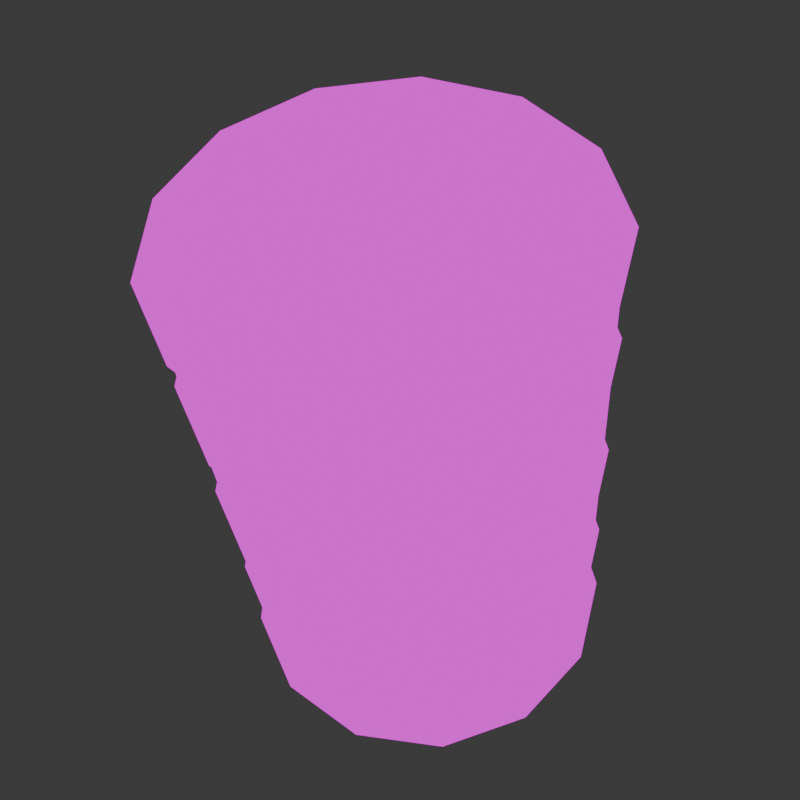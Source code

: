 # Source: ResIcon.blend  (saved by Blender 5.0.118; exported with 4.5.12 LTS)
import bpy
from mathutils import Matrix  # noqa: F401  (used for matrix-valued properties, if any)

bpy.ops.wm.read_factory_settings(use_empty=True)
scene = bpy.context.scene
scene.name = 'Scene'

# ---- collections
col_collection = bpy.data.collections.new('Collection'); scene.collection.children.link(col_collection)

# ---- images (referenced by path relative to the original .blend; pixels are not part of the script)
import os
ASSET_DIR = os.environ.get("B2B_ASSET_DIR", "")  # directory of the original .blend (textures are referenced by path, not embedded)
HERE = os.path.dirname(os.path.abspath(__file__))  # packed textures are extracted next to this script under _unpacked/

def load_image(name, relpath, width, height, colorspace="sRGB"):
    """Load a texture the original file referenced (path relative to the .blend, or extracted next to this script)."""
    p = next((c for c in (os.path.join(HERE, relpath), os.path.join(ASSET_DIR, relpath)) if relpath and os.path.exists(c)), "")
    if p:
        img = bpy.data.images.load(p, check_existing=True)
        img.name = name
    else:  # same state as the original file: an image datablock whose file is absent (Cycles renders it pink)
        img = bpy.data.images.new(name, width, height)
        img.source = "FILE"
        img.filepath = "//" + (relpath or name)
    img.colorspace_settings.name = colorspace
    return img
img_untitled = load_image('Untitled', 'WaterHires.png', 1024, 1024, 'sRGB')
img_water256_png = load_image('Water256.png', 'Water256.png', 1024, 1024, 'sRGB')
img_untitled_001 = load_image('Untitled.001', 'FuelHires.png', 1024, 1024, 'sRGB')
img_fuel256_png = load_image('Fuel256.png', 'Fuel256.png', 1024, 1024, 'sRGB')
img_untitled_002 = load_image('Untitled.002', 'OilHires.png', 1024, 1024, 'sRGB')
img_oil256_png = load_image('Oil256.png', 'Oil256.png', 1024, 1024, 'sRGB')

# ---- materials (node trees are filled in below, after node groups)
mat_material = bpy.data.materials.new('Material')
mat_material.alpha_threshold = 0.0
mat_material.use_backface_culling_lightprobe_volume = False
mat_material.roughness = 0.5
mat_material.line_color = (0.0, 0.0, 0.0, 1.0)
mat_material_001 = bpy.data.materials.new('Material.001')
mat_material_002 = bpy.data.materials.new('Material.002')

# ---- material node trees
mat_material.use_nodes = True; mat_material.node_tree.nodes.clear()
_N = mat_material.node_tree.nodes; _L = mat_material.node_tree.links
n0 = _N.new('ShaderNodeOutputMaterial'); n0.name = 'Material Output'; n0.location = (200, 100)
n1 = _N.new('ShaderNodeTexImage'); n1.name = 'Image Texture'; n1.location = (-260, -180)
n1.image = img_untitled
n1.interpolation = 'Closest'
n2 = _N.new('ShaderNodeTexImage'); n2.name = 'Image Texture.001'; n2.location = (-354, 252)
n2.image = img_water256_png
n2.interpolation = 'Closest'
_L.new(n2.outputs[0], n0.inputs[0])
n0.is_active_output = True
mat_material_001.use_nodes = True; mat_material_001.node_tree.nodes.clear()
_N = mat_material_001.node_tree.nodes; _L = mat_material_001.node_tree.links
n0 = _N.new('ShaderNodeOutputMaterial'); n0.name = 'Material Output'; n0.location = (200, 100)
n1 = _N.new('ShaderNodeTexImage'); n1.name = 'Image Texture'; n1.location = (-287, -165)
n1.image = img_untitled_001
n1.interpolation = 'Closest'
n2 = _N.new('ShaderNodeTexImage'); n2.name = 'Image Texture.001'; n2.location = (-293, 177)
n2.image = img_fuel256_png
n2.interpolation = 'Closest'
_L.new(n2.outputs[0], n0.inputs[0])
n0.is_active_output = True
mat_material_002.use_nodes = True; mat_material_002.node_tree.nodes.clear()
_N = mat_material_002.node_tree.nodes; _L = mat_material_002.node_tree.links
n0 = _N.new('ShaderNodeOutputMaterial'); n0.name = 'Material Output'; n0.location = (200, 100)
n1 = _N.new('ShaderNodeTexImage'); n1.name = 'Image Texture'; n1.location = (-539, -118)
n1.image = img_untitled_002
n1.interpolation = 'Closest'
n2 = _N.new('ShaderNodeTexImage'); n2.name = 'Image Texture.001'; n2.location = (-418, 176)
n2.image = img_oil256_png
n2.interpolation = 'Closest'
_L.new(n2.outputs[0], n0.inputs[0])
n0.is_active_output = True

# ---- world
world_world = bpy.data.worlds.new('World'); scene.world = world_world
world_world.use_nodes = True; world_world.node_tree.nodes.clear()
_N = world_world.node_tree.nodes; _L = world_world.node_tree.links
n0 = _N.new('ShaderNodeOutputWorld'); n0.name = 'World Output'; n0.location = (200, 100)
n1 = _N.new('ShaderNodeBackground'); n1.name = 'Background'; n1.location = (-200, 100)
n1.inputs[0].default_value = (0.05088, 0.05088, 0.05088, 1.0)
_L.new(n1.outputs[0], n0.inputs[0])
n0.is_active_output = True
world_world.color = (0.05088, 0.05088, 0.05088)
world_world.sun_shadow_jitter_overblur = 0.0

# ---- cameras
cam_camera = bpy.data.cameras.new('Camera')

# ---- meshes
me_cube = bpy.data.meshes.new('Cube')
me_cube.from_pydata([(-1.011, -0.7473, 0.5434), (0.9377, 0.5837, 0.5434), (0.9377, -0.5837, 0.5434), (-1.011, 0.7473, 0.5434), (0.9305, 0.578, -0.5288), (0.9305, -0.578, -0.5288), (-1.003, 0.7424, -0.5288), (-1.003, -0.7424, -0.5288), (0.9766, 0.6149, 0.7091), (0.9648, 0.6055, 0.6313), (-1.04, -0.766, 0.6313), (-1.053, -0.7741, 0.7091), (0.9766, -0.6149, 0.7091), (0.9648, -0.6055, 0.6313), (-1.04, 0.766, 0.6313), (-1.053, 0.7741, 0.7091), (0.9766, 0.6149, -0.6907), (0.9616, 0.6029, -0.6098), (0.9766, -0.6149, -0.6907), (0.9616, -0.6029, -0.6098), (-1.037, 0.7637, -0.6098), (-1.053, 0.7741, -0.6907), (-1.037, -0.7637, -0.6098), (-1.053, -0.7741, -0.6907), (0.9095, 0.5533, -1.079), (0.9095, -0.5533, -1.079), (-0.9795, 0.7201, -1.079), (-0.9795, -0.7201, -1.079), (0.9766, 0.6149, -0.9752), (0.951, 0.5914, -1.037), (0.951, -0.5914, -1.037), (0.9766, -0.6149, -0.9752), (-1.053, 0.7741, -0.9752), (-1.025, 0.7535, -1.037), (-1.025, -0.7535, -1.037), (-1.053, -0.7741, -0.9752), (0.9766, 0.6149, 0.9762), (0.8743, 0.5209, 1.079), (0.9466, 0.5874, 1.049), (0.9766, -0.6149, 0.9762), (0.8743, -0.5209, 1.079), (0.9466, -0.5874, 1.049), (-0.941, 0.6918, 1.079), (-1.053, 0.7741, 0.9762), (-1.02, 0.75, 1.049), (-0.941, -0.6918, 1.079), (-1.053, -0.7741, 0.9762), (-1.02, -0.75, 1.049), (0.0, -0.7688, 0.5434), (0.0, 0.7688, 0.5434), (0.0, 0.7631, -0.5288), (0.0, -0.7631, -0.5288), (0.0, 0.8, 0.7091), (0.0, 0.7905, 0.6313), (0.0, -0.8, 0.7091), (0.0, -0.7905, 0.6313), (0.0, -0.7879, -0.6098), (0.0, -0.8, -0.6907), (0.0, 0.7879, -0.6098), (0.0, 0.8, -0.6907), (0.0, 0.7384, -1.079), (0.0, -0.7384, -1.079), (0.0, 0.8, -0.9752), (0.0, 0.7764, -1.037), (0.0, -0.8, -0.9752), (0.0, -0.7764, -1.037), (0.0, -0.706, 1.079), (0.0, -0.7725, 1.049), (0.0, -0.8, 0.9762), (0.0, 0.706, 1.079), (0.0, 0.7725, 1.049), (0.0, 0.8, 0.9762), (-0.4805, -0.7688, 0.5434), (-0.477, -0.7631, -0.5288), (-0.4941, 0.7905, 0.6313), (-0.5, -0.8, 0.7091), (-0.4925, -0.7879, -0.6098), (-0.5, 0.8, -0.6907), (-0.4664, 0.7384, -1.079), (-0.4872, 0.7764, -1.037), (-0.5, -0.8, -0.9752), (-0.4488, -0.706, 1.079), (-0.485, 0.7725, 1.049), (-0.5, 0.8, 0.9762), (-0.4805, 0.7688, 0.5434), (-0.477, 0.7631, -0.5288), (-0.5, 0.8, 0.7091), (-0.4941, -0.7905, 0.6313), (-0.5, -0.8, -0.6907), (-0.4925, 0.7879, -0.6098), (-0.4664, -0.7384, -1.079), (-0.5, 0.8, -0.9752), (-0.4872, -0.7764, -1.037), (-0.485, -0.7725, 1.049), (-0.5, -0.8, 0.9762), (-0.4488, 0.706, 1.079), (0.4805, 0.7688, 0.5434), (0.477, 0.7631, -0.5288), (0.5, 0.8, 0.7091), (0.4941, -0.7905, 0.6313), (0.5, -0.8, -0.6907), (0.4925, 0.7879, -0.6098), (0.4664, -0.7384, -1.079), (0.5, 0.8, -0.9752), (0.4872, -0.7764, -1.037), (0.485, -0.7725, 1.049), (0.5, -0.8, 0.9762), (0.4488, 0.706, 1.079), (0.4805, -0.7688, 0.5434), (0.477, -0.7631, -0.5288), (0.4941, 0.7905, 0.6313), (0.5, -0.8, 0.7091), (0.4925, -0.7879, -0.6098), (0.5, 0.8, -0.6907), (0.4664, 0.7384, -1.079), (0.4872, 0.7764, -1.037), (0.5, -0.8, -0.9752), (0.4488, -0.706, 1.079), (0.485, 0.7725, 1.049), (0.5, 0.8, 0.9762), (0.6107, 0.3634, 0.6506), (1.091, 0.167, 1.112), (0.7894, 0.2569, 0.466), (1.173, 0.1181, 1.027), (0.8634, 0.0, 0.4468), (1.207, 3.257e-08, 0.9923), (0.7894, -0.2569, 0.466), (1.173, -0.1181, 1.027), (0.6107, -0.3634, 0.6506), (1.091, -0.167, 1.112), (0.432, -0.2569, 0.8352), (1.008, -0.1181, 1.197), (0.358, -4.903e-08, 0.9117), (0.9744, 3.186e-10, 1.232), (0.432, 0.2569, 0.8352), (1.008, 0.1181, 1.197), (1.206, 0.1345, 1.037), (1.113, 0.1902, 1.134), (1.245, 4.852e-08, 0.9971), (1.206, -0.1345, 1.037), (1.113, -0.1902, 1.134), (1.019, -0.1345, 1.23), (0.9805, 1.179e-08, 1.27), (1.019, 0.1345, 1.23), (1.345, 0.1345, 1.172), (1.252, 0.1902, 1.268), (1.384, 6.003e-08, 1.132), (1.345, -0.1345, 1.172), (1.252, -0.1902, 1.268), (1.158, -0.1345, 1.365), (1.12, 2.33e-08, 1.405), (1.158, 0.1345, 1.365), (1.343, 0.1187, 1.192), (1.261, 0.1679, 1.277), (1.378, 6.146e-08, 1.156), (1.343, -0.1187, 1.192), (1.261, -0.1679, 1.277), (1.178, -0.1187, 1.362), (1.144, 2.904e-08, 1.398), (1.178, 0.1187, 1.362), (0.3794, -0.4875, 1.208), (0.06946, -0.4875, 1.208), (0.06946, 0.4875, 1.208), (0.3794, 0.4875, 1.208), (-0.52, -0.4821, 1.183), (-0.8265, -0.4821, 1.183), (-0.8265, 0.4821, 1.183), (-0.52, 0.4821, 1.183), (0.1959, -0.09234, 1.355), (0.1059, -0.09234, 1.331), (0.1065, 0.09206, 1.328), (0.1959, 0.09234, 1.355), (-0.564, -0.09206, 1.296), (-0.6533, -0.09206, 1.331), (-0.6533, 0.09206, 1.331), (-0.564, 0.09206, 1.296), (-0.4569, -0.09206, 1.412), (-0.5091, -0.09206, 1.492), (-0.5091, 0.09206, 1.492), (-0.4569, 0.09206, 1.412), (-0.3509, -0.09206, 1.446), (-0.3668, -0.09206, 1.54), (-0.3668, 0.09206, 1.54), (-0.3509, 0.09206, 1.446), (-0.2077, -0.09206, 1.447), (-0.2006, -0.09206, 1.543), (-0.2006, 0.09206, 1.543), (-0.2077, 0.09206, 1.447), (-0.001363, -0.09206, 1.414), (0.03062, -0.09206, 1.504), (0.03062, 0.09206, 1.504), (-0.001363, 0.09206, 1.414), (0.08451, -0.09206, 1.366), (0.1509, -0.09206, 1.435), (0.1509, 0.09206, 1.435), (0.08451, 0.09206, 1.366), (-0.4488, -0.6101, 1.147), (-0.4777, -0.5419, 1.183), (-0.8688, -0.5419, 1.183), (-0.8977, -0.6101, 1.147), (-0.8692, 0.5587, 1.183), (-0.8977, 0.6312, 1.147), (-0.4773, 0.5587, 1.183), (-0.4488, 0.6312, 1.147), (0.4488, -0.607, 1.172), (0.4194, -0.5424, 1.208), (0.02939, -0.5424, 1.208), (0.0, -0.607, 1.172), (0.02901, 0.5587, 1.208), (0.0, 0.6288, 1.172), (0.4198, 0.5587, 1.208), (0.4488, 0.6288, 1.172)], [], [(73, 72, 0, 7), (7, 0, 3, 6), (4, 1, 2, 5), (97, 96, 1, 4), (98, 8, 9, 110), (8, 12, 13, 9), (11, 15, 14, 10), (75, 11, 10, 87), (1, 9, 13, 2), (96, 110, 9, 1), (72, 87, 10, 0), (0, 10, 14, 3), (76, 22, 23, 88), (22, 20, 21, 23), (17, 19, 18, 16), (101, 17, 16, 113), (17, 4, 5, 19), (101, 97, 4, 17), (76, 73, 7, 22), (22, 7, 6, 20), (114, 24, 25, 102), (35, 32, 33, 34), (103, 28, 29, 115), (80, 35, 34, 92), (28, 31, 30, 29), (25, 24, 29, 30), (28, 16, 18, 31), (78, 26, 33, 79), (103, 113, 16, 28), (102, 25, 30, 104), (80, 88, 23, 35), (26, 27, 34, 33), (35, 23, 21, 32), (81, 45, 47, 93), (93, 47, 46, 94), (37, 40, 41, 38), (38, 41, 39, 36), (45, 42, 44, 47), (47, 44, 43, 46), (107, 37, 38, 118), (118, 38, 36, 119), (8, 36, 39, 12), (98, 119, 36, 8), (75, 94, 46, 11), (11, 46, 43, 15), (111, 106, 68, 54), (86, 83, 71, 52), (82, 70, 71, 83), (95, 69, 70, 82), (105, 67, 68, 106), (117, 66, 67, 105), (116, 100, 57, 64), (90, 61, 65, 92), (91, 77, 59, 62), (114, 60, 63, 115), (116, 64, 65, 104), (91, 62, 63, 79), (78, 60, 61, 90), (112, 109, 51, 56), (89, 85, 50, 58), (89, 58, 59, 77), (112, 56, 57, 100), (108, 99, 55, 48), (84, 74, 53, 49), (111, 54, 55, 99), (86, 52, 53, 74), (85, 84, 49, 50), (109, 108, 48, 51), (6, 3, 84, 85), (15, 86, 74, 14), (3, 14, 74, 84), (20, 89, 77, 21), (20, 6, 85, 89), (26, 78, 90, 27), (32, 91, 79, 33), (32, 21, 77, 91), (27, 90, 92, 34), (42, 95, 82, 44), (44, 82, 83, 43), (15, 43, 83, 86), (54, 68, 94, 75), (69, 95, 81, 66), (67, 93, 94, 68), (66, 81, 93, 67), (64, 57, 88, 80), (60, 78, 79, 63), (64, 80, 92, 65), (56, 51, 73, 76), (56, 76, 88, 57), (48, 55, 87, 72), (54, 75, 87, 55), (51, 48, 72, 73), (5, 2, 108, 109), (12, 111, 99, 13), (2, 13, 99, 108), (19, 112, 100, 18), (19, 5, 109, 112), (31, 116, 104, 30), (24, 114, 115, 29), (31, 18, 100, 116), (40, 117, 105, 41), (41, 105, 106, 39), (37, 107, 117, 40), (12, 39, 106, 111), (52, 71, 119, 98), (70, 118, 119, 71), (69, 107, 118, 70), (61, 102, 104, 65), (62, 59, 113, 103), (62, 103, 115, 63), (60, 114, 102, 61), (58, 50, 97, 101), (58, 101, 113, 59), (49, 53, 110, 96), (52, 98, 110, 53), (50, 49, 96, 97), (120, 121, 123, 122), (122, 123, 125, 124), (124, 125, 127, 126), (126, 127, 129, 128), (128, 129, 131, 130), (130, 131, 133, 132), (129, 127, 139, 140), (132, 133, 135, 134), (134, 135, 121, 120), (120, 122, 124, 126, 128, 130, 132, 134), (139, 138, 146, 147), (135, 133, 142, 143), (125, 123, 136, 138), (131, 129, 140, 141), (121, 135, 143, 137), (123, 121, 137, 136), (127, 125, 138, 139), (133, 131, 141, 142), (151, 150, 158, 159), (136, 137, 145, 144), (137, 143, 151, 145), (142, 141, 149, 150), (140, 139, 147, 148), (138, 136, 144, 146), (143, 142, 150, 151), (141, 140, 148, 149), (152, 153, 159, 158, 157, 156, 155, 154), (149, 148, 156, 157), (147, 146, 154, 155), (144, 145, 153, 152), (145, 151, 159, 153), (150, 149, 157, 158), (148, 147, 155, 156), (146, 144, 152, 154), (160, 163, 171, 168), (166, 165, 173, 174), (171, 170, 169, 168), (162, 161, 169, 170), (163, 162, 170, 171), (161, 160, 168, 169), (172, 175, 179, 176), (167, 166, 174, 175), (165, 164, 172, 173), (164, 167, 175, 172), (179, 178, 182, 183), (174, 173, 177, 178), (175, 174, 178, 179), (173, 172, 176, 177), (183, 182, 186, 187), (177, 176, 180, 181), (176, 179, 183, 180), (178, 177, 181, 182), (184, 187, 191, 188), (181, 180, 184, 185), (180, 183, 187, 184), (182, 181, 185, 186), (191, 190, 194, 195), (186, 185, 189, 190), (187, 186, 190, 191), (185, 184, 188, 189), (195, 194, 171, 170), (189, 188, 192, 193), (188, 191, 195, 192), (190, 189, 193, 194), (193, 192, 169, 168), (192, 195, 170, 169), (194, 193, 168, 171), (197, 198, 199, 196), (198, 200, 201, 199), (200, 202, 203, 201), (202, 197, 196, 203), (205, 206, 207, 204), (209, 207, 206, 208), (208, 210, 211, 209), (210, 205, 204, 211), (198, 197, 164, 165), (45, 81, 196, 199), (197, 202, 167, 164), (81, 95, 203, 196), (42, 45, 199, 201), (200, 198, 165, 166), (95, 42, 201, 203), (202, 200, 166, 167), (206, 205, 160, 161), (66, 117, 204, 207), (205, 210, 163, 160), (117, 107, 211, 204), (69, 66, 207, 209), (208, 206, 161, 162), (210, 208, 162, 163), (107, 69, 209, 211)])
_uv = me_cube.uv_layers.new(name='UVMap')
_uv.uv.foreach_set('vector', [0.2807, 0.3004, 0.1295, 0.3075, 0.1288, 0.2341, 0.2762, 0.2233, 0.2762, 0.2233, 0.1288, 0.2341, 0.1036, 0.03359, 0.2672, 0.01683, 0.2871, 0.6678, 0.1374, 0.6681, 0.1399, 0.5137, 0.2882, 0.5088, 0.288, 0.7401, 0.1314, 0.7356, 0.1374, 0.6681, 0.2871, 0.6678, 0.1083, 0.7312, 0.1156, 0.6672, 0.1257, 0.6677, 0.1192, 0.7331, 0.1156, 0.6672, 0.1173, 0.5142, 0.1274, 0.5138, 0.1257, 0.6677, 0.1067, 0.2345, 0.07904, 0.03311, 0.09022, 0.03272, 0.1167, 0.2341, 0.106, 0.305, 0.1067, 0.2345, 0.1167, 0.2341, 0.1172, 0.3058, 0.1374, 0.6681, 0.1257, 0.6677, 0.1274, 0.5138, 0.1399, 0.5137, 0.1314, 0.7356, 0.1192, 0.7331, 0.1257, 0.6677, 0.1374, 0.6681, 0.1295, 0.3075, 0.1172, 0.3058, 0.1167, 0.2341, 0.1288, 0.2341, 0.1288, 0.2341, 0.1167, 0.2341, 0.09022, 0.03272, 0.1036, 0.03359, 0.2924, 0.2974, 0.2882, 0.2216, 0.299, 0.2205, 0.3044, 0.2955, 0.2882, 0.2216, 0.2783, 0.0136, 0.2903, 0.01162, 0.299, 0.2205, 0.2996, 0.6681, 0.2996, 0.5084, 0.3105, 0.5083, 0.3107, 0.668, 0.3003, 0.7385, 0.2996, 0.6681, 0.3107, 0.668, 0.3124, 0.7374, 0.2996, 0.6681, 0.2871, 0.6678, 0.2882, 0.5088, 0.2996, 0.5084, 0.3003, 0.7385, 0.288, 0.7401, 0.2871, 0.6678, 0.2996, 0.6681, 0.2924, 0.2974, 0.2807, 0.3004, 0.2762, 0.2233, 0.2882, 0.2216, 0.2882, 0.2216, 0.2762, 0.2233, 0.2672, 0.01683, 0.2783, 0.0136, 0.6667, 0.2409, 0.64, 0.3037, 0.48, 0.3037, 0.4533, 0.2409, 0.3309, 0.2189, 0.3346, 0.01118, 0.3447, 0.01449, 0.3396, 0.2183, 0.3556, 0.7345, 0.3464, 0.6679, 0.3558, 0.6667, 0.3658, 0.7346, 0.3493, 0.2897, 0.3309, 0.2189, 0.3396, 0.2183, 0.3599, 0.2898, 0.3464, 0.6679, 0.345, 0.5099, 0.3542, 0.5108, 0.3558, 0.6667, 0.3627, 0.5127, 0.3647, 0.6646, 0.3558, 0.6667, 0.3542, 0.5108, 0.3464, 0.6679, 0.3107, 0.668, 0.3105, 0.5083, 0.345, 0.5099, 0.382, 0.8877, 0.3815, 0.9723, 0.3725, 0.9796, 0.3727, 0.891, 0.3556, 0.7345, 0.3124, 0.7374, 0.3107, 0.668, 0.3464, 0.6679, 0.3715, 0.4423, 0.3627, 0.5127, 0.3542, 0.5108, 0.3626, 0.4436, 0.3493, 0.2897, 0.3044, 0.2955, 0.299, 0.2205, 0.3309, 0.2189, 0.3531, 0.01932, 0.348, 0.2185, 0.3396, 0.2183, 0.3447, 0.01449, 0.3309, 0.2189, 0.299, 0.2205, 0.2903, 0.01162, 0.3346, 0.01118, 0.04143, 0.3077, 0.05823, 0.2371, 0.0688, 0.2349, 0.05323, 0.3038, 0.05323, 0.3038, 0.0688, 0.2349, 0.07838, 0.2342, 0.06557, 0.3029, 0.06392, 0.6582, 0.0634, 0.5203, 0.0754, 0.5164, 0.07493, 0.6623, 0.07493, 0.6623, 0.0754, 0.5164, 0.08555, 0.515, 0.08496, 0.6638, 0.05823, 0.2371, 0.01603, 0.05842, 0.02645, 0.0471, 0.0688, 0.2349, 0.0688, 0.2349, 0.02645, 0.0471, 0.03716, 0.04111, 0.07838, 0.2342, 0.04801, 0.724, 0.06392, 0.6582, 0.07493, 0.6623, 0.05977, 0.7232, 0.05977, 0.7232, 0.07493, 0.6623, 0.08496, 0.6638, 0.07108, 0.7244, 0.1156, 0.6672, 0.08496, 0.6638, 0.08555, 0.515, 0.1173, 0.5142, 0.1083, 0.7312, 0.07108, 0.7244, 0.08496, 0.6638, 0.1156, 0.6672, 0.106, 0.305, 0.06557, 0.3029, 0.07838, 0.2342, 0.1067, 0.2345, 0.1067, 0.2345, 0.07838, 0.2342, 0.03716, 0.04111, 0.07904, 0.03311, 0.1119, 0.4487, 0.07344, 0.4537, 0.06411, 0.3799, 0.1062, 0.3775, 0.08974, 0.8812, 0.04728, 0.8767, 0.05663, 0.7977, 0.09848, 0.8034, 0.03521, 0.873, 0.04447, 0.7957, 0.05663, 0.7977, 0.04728, 0.8767, 0.0241, 0.866, 0.03307, 0.7937, 0.04447, 0.7957, 0.03521, 0.873, 0.06203, 0.4543, 0.05188, 0.3806, 0.06411, 0.3799, 0.07344, 0.4537, 0.0502, 0.4528, 0.04027, 0.3813, 0.05188, 0.3806, 0.06203, 0.4543, 0.3525, 0.4439, 0.3108, 0.4419, 0.31, 0.3694, 0.3555, 0.3677, 0.369, 0.2913, 0.3751, 0.3673, 0.3661, 0.3675, 0.3599, 0.2898, 0.3619, 0.8931, 0.3154, 0.893, 0.3148, 0.8131, 0.3613, 0.8116, 0.3748, 0.7356, 0.3812, 0.8107, 0.3721, 0.8111, 0.3658, 0.7346, 0.3525, 0.4439, 0.3555, 0.3677, 0.3661, 0.3675, 0.3626, 0.4436, 0.3619, 0.8931, 0.3613, 0.8116, 0.3721, 0.8111, 0.3727, 0.891, 0.6667, 0.1087, 0.6667, 0.1748, 0.4533, 0.1748, 0.4533, 0.1087, 0.2991, 0.4413, 0.2874, 0.44, 0.2854, 0.3705, 0.2978, 0.3699, 0.3022, 0.8918, 0.2886, 0.8892, 0.2889, 0.8133, 0.302, 0.8133, 0.3022, 0.8918, 0.302, 0.8133, 0.3148, 0.8131, 0.3154, 0.893, 0.2991, 0.4413, 0.2978, 0.3699, 0.31, 0.3694, 0.3108, 0.4419, 0.135, 0.4452, 0.1227, 0.4473, 0.1177, 0.377, 0.1307, 0.3765, 0.1167, 0.8809, 0.1022, 0.8816, 0.1104, 0.8048, 0.1239, 0.8063, 0.1119, 0.4487, 0.1062, 0.3775, 0.1177, 0.377, 0.1227, 0.4473, 0.08974, 0.8812, 0.09848, 0.8034, 0.1104, 0.8048, 0.1022, 0.8816, 0.2886, 0.8892, 0.1167, 0.8809, 0.1239, 0.8063, 0.2889, 0.8133, 0.2874, 0.44, 0.135, 0.4452, 0.1307, 0.3765, 0.2854, 0.3705, 0.2871, 0.9754, 0.1088, 0.966, 0.1167, 0.8809, 0.2886, 0.8892, 0.08106, 0.97, 0.08974, 0.8812, 0.1022, 0.8816, 0.09388, 0.9693, 0.1088, 0.966, 0.09388, 0.9693, 0.1022, 0.8816, 0.1167, 0.8809, 0.3008, 0.981, 0.3022, 0.8918, 0.3154, 0.893, 0.3142, 0.9838, 0.3008, 0.981, 0.2871, 0.9754, 0.2886, 0.8892, 0.3022, 0.8918, 0.6641, 0.03596, 0.6667, 0.1087, 0.4533, 0.1087, 0.4559, 0.03596, 0.3617, 0.9841, 0.3619, 0.8931, 0.3727, 0.891, 0.3725, 0.9796, 0.3617, 0.9841, 0.3142, 0.9838, 0.3154, 0.893, 0.3619, 0.8931, 0.348, 0.2185, 0.369, 0.2913, 0.3599, 0.2898, 0.3396, 0.2183, 0.01603, 0.9453, 0.0241, 0.866, 0.03521, 0.873, 0.02569, 0.959, 0.02569, 0.959, 0.03521, 0.873, 0.04728, 0.8767, 0.03751, 0.9655, 0.08106, 0.97, 0.03751, 0.9655, 0.04728, 0.8767, 0.08974, 0.8812, 0.1062, 0.3775, 0.06411, 0.3799, 0.06557, 0.3029, 0.106, 0.305, 0.4397, 0.737, 0.5036, 0.737, 0.5036, 0.9423, 0.4397, 0.9423, 0.05188, 0.3806, 0.05323, 0.3038, 0.06557, 0.3029, 0.06411, 0.3799, 0.04027, 0.3813, 0.04143, 0.3077, 0.05323, 0.3038, 0.05188, 0.3806, 0.3555, 0.3677, 0.31, 0.3694, 0.3044, 0.2955, 0.3493, 0.2897, 0.3812, 0.8107, 0.382, 0.8877, 0.3727, 0.891, 0.3721, 0.8111, 0.3555, 0.3677, 0.3493, 0.2897, 0.3599, 0.2898, 0.3661, 0.3675, 0.2978, 0.3699, 0.2854, 0.3705, 0.2807, 0.3004, 0.2924, 0.2974, 0.2978, 0.3699, 0.2924, 0.2974, 0.3044, 0.2955, 0.31, 0.3694, 0.1307, 0.3765, 0.1177, 0.377, 0.1172, 0.3058, 0.1295, 0.3075, 0.1062, 0.3775, 0.106, 0.305, 0.1172, 0.3058, 0.1177, 0.377, 0.2854, 0.3705, 0.1307, 0.3765, 0.1295, 0.3075, 0.2807, 0.3004, 0.2882, 0.5088, 0.1399, 0.5137, 0.135, 0.4452, 0.2874, 0.44, 0.1173, 0.5142, 0.1119, 0.4487, 0.1227, 0.4473, 0.1274, 0.5138, 0.1399, 0.5137, 0.1274, 0.5138, 0.1227, 0.4473, 0.135, 0.4452, 0.2996, 0.5084, 0.2991, 0.4413, 0.3108, 0.4419, 0.3105, 0.5083, 0.2996, 0.5084, 0.2882, 0.5088, 0.2874, 0.44, 0.2991, 0.4413, 0.345, 0.5099, 0.3525, 0.4439, 0.3626, 0.4436, 0.3542, 0.5108, 0.3647, 0.6646, 0.3748, 0.7356, 0.3658, 0.7346, 0.3558, 0.6667, 0.345, 0.5099, 0.3105, 0.5083, 0.3108, 0.4419, 0.3525, 0.4439, 0.0634, 0.5203, 0.0502, 0.4528, 0.06203, 0.4543, 0.0754, 0.5164, 0.0754, 0.5164, 0.06203, 0.4543, 0.07344, 0.4537, 0.08555, 0.515, 0.5637, 0.7639, 0.6243, 0.737, 0.6243, 0.9423, 0.5637, 0.9154, 0.1173, 0.5142, 0.08555, 0.515, 0.07344, 0.4537, 0.1119, 0.4487, 0.09848, 0.8034, 0.05663, 0.7977, 0.07108, 0.7244, 0.1083, 0.7312, 0.04447, 0.7957, 0.05977, 0.7232, 0.07108, 0.7244, 0.05663, 0.7977, 0.03307, 0.7937, 0.04801, 0.724, 0.05977, 0.7232, 0.04447, 0.7957, 0.3751, 0.3673, 0.3715, 0.4423, 0.3626, 0.4436, 0.3661, 0.3675, 0.3613, 0.8116, 0.3148, 0.8131, 0.3124, 0.7374, 0.3556, 0.7345, 0.3613, 0.8116, 0.3556, 0.7345, 0.3658, 0.7346, 0.3721, 0.8111, 0.6667, 0.1748, 0.6667, 0.2409, 0.4533, 0.2409, 0.4533, 0.1748, 0.302, 0.8133, 0.2889, 0.8133, 0.288, 0.7401, 0.3003, 0.7385, 0.302, 0.8133, 0.3003, 0.7385, 0.3124, 0.7374, 0.3148, 0.8131, 0.1239, 0.8063, 0.1104, 0.8048, 0.1192, 0.7331, 0.1314, 0.7356, 0.09848, 0.8034, 0.1083, 0.7312, 0.1192, 0.7331, 0.1104, 0.8048, 0.2889, 0.8133, 0.1239, 0.8063, 0.1314, 0.7356, 0.288, 0.7401, 0.4652, 0.4227, 0.5656, 0.4557, 0.5615, 0.4751, 0.4555, 0.4571, 0.4555, 0.4571, 0.5615, 0.4751, 0.5588, 0.4951, 0.4578, 0.4906, 0.4578, 0.4906, 0.5588, 0.4951, 0.5596, 0.5159, 0.4506, 0.5247, 0.4506, 0.5247, 0.5596, 0.5159, 0.5631, 0.5369, 0.456, 0.5612, 0.456, 0.5612, 0.5631, 0.5369, 0.5701, 0.5565, 0.4675, 0.597, 0.4675, 0.597, 0.5701, 0.5565, 0.5765, 0.575, 0.4877, 0.634, 0.5631, 0.5369, 0.5596, 0.5159, 0.5655, 0.5152, 0.5694, 0.5354, 0.5032, 0.3573, 0.5807, 0.4219, 0.5736, 0.438, 0.4802, 0.3901, 0.4802, 0.3901, 0.5736, 0.438, 0.5656, 0.4557, 0.4652, 0.4227, 0.8537, 0.2037, 0.86, 0.2011, 0.8626, 0.1949, 0.86, 0.1886, 0.8537, 0.1861, 0.8475, 0.1886, 0.8449, 0.1949, 0.8475, 0.2011, 0.5655, 0.5152, 0.5646, 0.4952, 0.5889, 0.4969, 0.5901, 0.5134, 0.5736, 0.438, 0.5807, 0.4219, 0.5861, 0.4229, 0.5782, 0.4399, 0.5588, 0.4951, 0.5615, 0.4751, 0.5665, 0.476, 0.5646, 0.4952, 0.5701, 0.5565, 0.5631, 0.5369, 0.5694, 0.5354, 0.5753, 0.5549, 0.5656, 0.4557, 0.5736, 0.438, 0.5782, 0.4399, 0.5713, 0.4574, 0.5615, 0.4751, 0.5656, 0.4557, 0.5713, 0.4574, 0.5665, 0.476, 0.5596, 0.5159, 0.5588, 0.4951, 0.5646, 0.4952, 0.5655, 0.5152, 0.5765, 0.575, 0.5701, 0.5565, 0.5753, 0.5549, 0.5826, 0.5744, 0.5986, 0.45, 0.6091, 0.4352, 0.6112, 0.4381, 0.6012, 0.4513, 0.5665, 0.476, 0.5713, 0.4574, 0.593, 0.4646, 0.5898, 0.4802, 0.5713, 0.4574, 0.5782, 0.4399, 0.5986, 0.45, 0.593, 0.4646, 0.5826, 0.5744, 0.5753, 0.5549, 0.5987, 0.5467, 0.6089, 0.5625, 0.5694, 0.5354, 0.5655, 0.5152, 0.5901, 0.5134, 0.5937, 0.53, 0.5646, 0.4952, 0.5665, 0.476, 0.5898, 0.4802, 0.5889, 0.4969, 0.5782, 0.4399, 0.5861, 0.4229, 0.6091, 0.4352, 0.5986, 0.45, 0.5753, 0.5549, 0.5694, 0.5354, 0.5937, 0.53, 0.5987, 0.5467, 0.7078, 0.51, 0.6947, 0.5229, 0.6761, 0.5229, 0.663, 0.51, 0.663, 0.4918, 0.6761, 0.4789, 0.6947, 0.4789, 0.7078, 0.4918, 0.5987, 0.5467, 0.5937, 0.53, 0.597, 0.5292, 0.6016, 0.5454, 0.5901, 0.5134, 0.5889, 0.4969, 0.5922, 0.4968, 0.5931, 0.513, 0.5898, 0.4802, 0.593, 0.4646, 0.5958, 0.4654, 0.5929, 0.4806, 0.593, 0.4646, 0.5986, 0.45, 0.6012, 0.4513, 0.5958, 0.4654, 0.6089, 0.5625, 0.5987, 0.5467, 0.6016, 0.5454, 0.6112, 0.5595, 0.5937, 0.53, 0.5901, 0.5134, 0.5931, 0.513, 0.597, 0.5292, 0.5889, 0.4969, 0.5898, 0.4802, 0.5929, 0.4806, 0.5922, 0.4968, 0.7032, 0.8892, 0.7021, 0.7558, 0.7349, 0.8102, 0.7347, 0.8353, 0.9106, 0.7158, 0.9106, 0.8531, 0.8795, 0.7974, 0.8795, 0.7716, 0.8517, 0.2046, 0.8537, 0.2046, 0.8537, 0.2127, 0.8517, 0.2127, 0.942, 0.5418, 0.7941, 0.563, 0.8512, 0.5348, 0.8793, 0.5312, 0.7021, 0.7558, 0.7445, 0.7448, 0.748, 0.8071, 0.7349, 0.8102, 0.7437, 0.8989, 0.7032, 0.8892, 0.7347, 0.8353, 0.7473, 0.8383, 0.8506, 0.4198, 0.8773, 0.4219, 0.8755, 0.4449, 0.8481, 0.4438, 0.8686, 0.7084, 0.9106, 0.7158, 0.8795, 0.7716, 0.8664, 0.7683, 0.9106, 0.8531, 0.8691, 0.8604, 0.8666, 0.8008, 0.8795, 0.7974, 0.7955, 0.3975, 0.9353, 0.4087, 0.8773, 0.4219, 0.8506, 0.4198, 0.7994, 0.4454, 0.8125, 0.444, 0.813, 0.462, 0.8002, 0.4621, 0.8085, 0.4131, 0.8372, 0.4131, 0.8346, 0.4434, 0.8125, 0.444, 0.7947, 0.4209, 0.8085, 0.4131, 0.8125, 0.444, 0.7994, 0.4454, 0.8372, 0.4131, 0.8506, 0.4198, 0.8481, 0.4438, 0.8346, 0.4434, 0.8002, 0.4621, 0.813, 0.462, 0.8129, 0.4825, 0.8004, 0.4825, 0.8346, 0.4434, 0.8481, 0.4438, 0.8482, 0.461, 0.8354, 0.4618, 0.8481, 0.4438, 0.8755, 0.4449, 0.8751, 0.4607, 0.8482, 0.461, 0.8125, 0.444, 0.8346, 0.4434, 0.8354, 0.4618, 0.813, 0.462, 0.8488, 0.4819, 0.8753, 0.4811, 0.8767, 0.5105, 0.8492, 0.5127, 0.8354, 0.4618, 0.8482, 0.461, 0.8488, 0.4819, 0.8365, 0.4823, 0.8482, 0.461, 0.8751, 0.4607, 0.8753, 0.4811, 0.8488, 0.4819, 0.813, 0.462, 0.8354, 0.4618, 0.8365, 0.4823, 0.8129, 0.4825, 0.801, 0.5117, 0.8139, 0.5113, 0.814, 0.5282, 0.8003, 0.5268, 0.8129, 0.4825, 0.8365, 0.4823, 0.8362, 0.5121, 0.8139, 0.5113, 0.8004, 0.4825, 0.8129, 0.4825, 0.8139, 0.5113, 0.801, 0.5117, 0.8365, 0.4823, 0.8488, 0.4819, 0.8492, 0.5127, 0.8362, 0.5121, 0.8003, 0.5268, 0.814, 0.5282, 0.8112, 0.5413, 0.7982, 0.5336, 0.8362, 0.5121, 0.8492, 0.5127, 0.8499, 0.5285, 0.8361, 0.5293, 0.8492, 0.5127, 0.8767, 0.5105, 0.8783, 0.5245, 0.8499, 0.5285, 0.8139, 0.5113, 0.8362, 0.5121, 0.8361, 0.5293, 0.814, 0.5282, 0.8361, 0.5293, 0.8499, 0.5285, 0.8512, 0.5348, 0.8381, 0.5417, 0.8499, 0.5285, 0.8783, 0.5245, 0.8793, 0.5312, 0.8512, 0.5348, 0.814, 0.5282, 0.8361, 0.5293, 0.8381, 0.5417, 0.8112, 0.5413, 0.8647, 0.8698, 0.9162, 0.8606, 0.9224, 0.8703, 0.8626, 0.8819, 0.9162, 0.8606, 0.9166, 0.706, 0.9228, 0.6959, 0.9224, 0.8703, 0.9166, 0.706, 0.8644, 0.6957, 0.8626, 0.6827, 0.9228, 0.6959, 0.9469, 0.4034, 0.7873, 0.3906, 0.7779, 0.3832, 0.958, 0.3976, 0.6981, 0.8954, 0.7474, 0.9082, 0.7487, 0.9205, 0.6921, 0.9038, 0.9653, 0.552, 0.7778, 0.5788, 0.7866, 0.5703, 0.9536, 0.5464, 0.7477, 0.7324, 0.6965, 0.7473, 0.69, 0.7382, 0.7487, 0.7191, 0.6965, 0.7473, 0.6981, 0.8954, 0.6921, 0.9038, 0.69, 0.7382, 0.9162, 0.8606, 0.8647, 0.8698, 0.8691, 0.8604, 0.9106, 0.8531, 0.9332, 0.8833, 0.8658, 0.8994, 0.8626, 0.8819, 0.9224, 0.8703, 0.7873, 0.3906, 0.9469, 0.4034, 0.9353, 0.4087, 0.7955, 0.3975, 0.7648, 0.372, 0.9696, 0.3884, 0.958, 0.3976, 0.7779, 0.3832, 0.934, 0.6852, 0.9332, 0.8833, 0.9224, 0.8703, 0.9228, 0.6959, 0.9166, 0.706, 0.9162, 0.8606, 0.9106, 0.8531, 0.9106, 0.7158, 0.8657, 0.6673, 0.934, 0.6852, 0.9228, 0.6959, 0.8626, 0.6827, 0.8644, 0.6957, 0.9166, 0.706, 0.9106, 0.7158, 0.8686, 0.7084, 0.7474, 0.9082, 0.6981, 0.8954, 0.7032, 0.8892, 0.7437, 0.8989, 0.7432, 0.9403, 0.6807, 0.9212, 0.6921, 0.9038, 0.7487, 0.9205, 0.6981, 0.8954, 0.6965, 0.7473, 0.7021, 0.7558, 0.7032, 0.8892, 0.6807, 0.9212, 0.6773, 0.7239, 0.69, 0.7382, 0.6921, 0.9038, 0.979, 0.5645, 0.7648, 0.5952, 0.7778, 0.5788, 0.9653, 0.552, 0.9536, 0.5464, 0.7866, 0.5703, 0.7941, 0.563, 0.942, 0.5418, 0.6965, 0.7473, 0.7477, 0.7324, 0.7445, 0.7448, 0.7021, 0.7558, 0.6773, 0.7239, 0.7427, 0.6993, 0.7487, 0.7191, 0.69, 0.7382])
me_cube.materials.append(mat_material)
me_cube.use_mirror_vertex_groups = False
me_cube.update()
me_cube_002 = bpy.data.meshes.new('Cube.002')
me_cube_002.from_pydata([(-0.8528, 0.1607, 1.231), (-0.8528, -0.1607, 1.231), (-0.9701, 0.1607, 1.118), (-0.9701, -0.1607, 1.118), (-0.588, -0.1607, 1.258), (-0.588, 0.1607, 1.258), (-0.6693, 0.1398, 1.216), (-0.5675, 0.1398, 0.9556), (-0.6693, -0.1398, 1.216), (-0.5675, -0.1398, 0.9556), (0.0, 0.3451, -1.308), (-0.00102, 0.4121, -1.241), (0.0, -0.3451, -1.308), (-0.00102, -0.4121, -1.241), (-0.5, 0.3451, -1.308), (-0.4988, 0.4121, -1.241), (-0.4988, -0.4121, -1.241), (-0.5, -0.3451, -1.308), (0.5, -0.3451, -1.308), (0.5, -0.4121, -1.241), (0.5, 0.4121, -1.241), (0.5, 0.3451, -1.308), (0.7915, -0.4121, -1.241), (0.8192, -0.3451, -1.308), (1.0, -0.4121, -1.032), (1.0, -0.3451, -1.127), (1.0, 0.3451, -1.127), (1.0, 0.4121, -1.032), (0.7915, 0.4121, -1.241), (0.8192, 0.3451, -1.308), (-1.0, -0.3451, -1.164), (-1.0, -0.4121, -1.069), (-0.8284, -0.4121, -1.241), (-0.8561, -0.3451, -1.308), (-0.8284, 0.4121, -1.241), (-0.8561, 0.3451, -1.308), (-1.0, 0.4121, -1.069), (-1.0, 0.3451, -1.164), (-0.9297, 0.1398, 1.114), (-0.828, 0.1398, 0.8539), (-0.9297, -0.1398, 1.114), (-0.828, -0.1398, 0.8539), (-0.03928, 0.3227, 1.273), (-0.03787, 0.4121, 1.181), (-0.03928, -0.3227, 1.273), (-0.03787, -0.4121, 1.181), (-0.457, -0.3227, 1.115), (-0.4587, -0.4121, 1.021), (-0.4587, 0.4121, 1.021), (-0.457, 0.3227, 1.115), (0.5, 0.3227, 1.276), (0.5, 0.4121, 1.183), (0.5, -0.4121, 1.183), (0.5, -0.3227, 1.276), (1.0, -0.3227, 1.304), (1.0, -0.4121, 1.194), (0.8479, -0.4121, 1.303), (0.8641, -0.3227, 1.401), (0.8479, 0.4121, 1.303), (0.8641, 0.3227, 1.401), (1.0, 0.4121, 1.194), (1.0, 0.3227, 1.304), (-0.8493, -0.4121, 0.9206), (-0.9004, -0.3227, 1.001), (-1.0, -0.4121, 0.726), (-1.0, -0.3227, 0.8721), (-1.0, 0.3227, 0.8721), (-1.0, 0.4121, 0.726), (-0.8493, 0.4121, 0.9206), (-0.9004, 0.3227, 1.001), (-0.5535, -0.1069, 1.348), (-0.5535, 0.1069, 1.348), (-1.012, 0.2189, 1.129), (-0.9493, 0.2189, 1.19), (-1.012, -0.2189, 1.129), (-0.9493, -0.2189, 1.19), (-0.441, -0.3175, 1.047), (-0.441, -0.3175, 1.514), (-0.441, 0.3175, 1.047), (-0.441, 0.3175, 1.514), (-0.2376, -0.3175, 1.047), (-0.3154, -0.3175, 1.428), (-0.2376, 0.3175, 1.047), (-0.3154, 0.3175, 1.428), (-0.441, 0.0, 1.047), (-0.441, 0.0, 1.514), (-0.2376, 0.0, 1.047), (-0.3154, 0.0, 1.428), (-0.3233, -0.2158, 1.507), (-0.3233, -0.3152, 1.507), (-0.4327, -0.3152, 1.613), (-0.4327, -0.2158, 1.613), (-0.4331, 0.2116, 1.611), (-0.4331, 0.3149, 1.611), (-0.3237, 0.3149, 1.505), (-0.3237, 0.2116, 1.505), (-0.2726, -0.2158, 1.549), (-0.2726, -0.3152, 1.549), (-0.3135, -0.3152, 1.695), (-0.3135, -0.2158, 1.695), (-0.3148, 0.2116, 1.694), (-0.3148, 0.3149, 1.694), (-0.2739, 0.3149, 1.547), (-0.2739, 0.2116, 1.547), (-0.09743, -0.1794, 1.528), (-0.09743, -0.3156, 1.528), (-0.08672, -0.3156, 1.68), (-0.08672, -0.1794, 1.68), (-0.0885, 0.1745, 1.679), (-0.0885, 0.316, 1.679), (-0.09921, 0.316, 1.527), (-0.09921, 0.1745, 1.527), (0.3656, -0.1794, 1.504), (0.3656, -0.3156, 1.504), (0.382, -0.3156, 1.656), (0.382, -0.1794, 1.656), (0.3802, 0.1745, 1.655), (0.3802, 0.316, 1.655), (0.3638, 0.316, 1.503), (0.3638, 0.1745, 1.503), (0.6578, -0.1794, 1.462), (0.6578, -0.3156, 1.462), (0.7432, -0.3156, 1.589), (0.7432, -0.1794, 1.589), (0.7411, 0.1745, 1.588), (0.7411, 0.316, 1.588), (0.6557, 0.316, 1.462), (0.6557, 0.1745, 1.462), (0.7985, -0.1794, 1.216), (0.7985, -0.3156, 1.216), (0.9289, -0.3156, 1.295), (0.9289, -0.1794, 1.295), (0.927, 0.1745, 1.296), (0.927, 0.316, 1.296), (0.7966, 0.316, 1.217), (0.7966, 0.1745, 1.217)], [], [(9, 8, 40, 41), (7, 6, 8, 9), (2, 3, 74, 72), (3, 4, 70, 1), (21, 10, 11, 20), (17, 12, 13, 16), (10, 14, 15, 11), (12, 18, 19, 13), (24, 22, 23, 25), (28, 27, 26, 29), (20, 28, 29, 21), (22, 19, 18, 23), (36, 34, 35, 37), (32, 31, 30, 33), (34, 15, 14, 35), (16, 32, 33, 17), (5, 2, 0, 71), (8, 6, 5, 4), (10, 21, 18, 12), (14, 10, 12, 17), (41, 40, 38, 39), (72, 74, 75, 73), (35, 14, 17, 33), (21, 29, 23, 18), (6, 38, 2, 5), (38, 40, 3, 2), (23, 29, 26, 25), (39, 7, 9, 41), (35, 33, 30, 37), (39, 38, 6, 7), (4, 5, 71, 70), (3, 1, 75, 74), (71, 0, 1, 70), (40, 8, 4, 3), (49, 42, 43, 48), (53, 44, 45, 52), (44, 46, 47, 45), (42, 50, 51, 43), (60, 58, 59, 61), (56, 55, 54, 57), (58, 51, 50, 59), (52, 56, 57, 53), (64, 62, 63, 65), (68, 67, 66, 69), (48, 68, 69, 49), (62, 47, 46, 63), (15, 48, 43, 11), (42, 49, 46, 44), (50, 42, 44, 53), (11, 43, 51, 20), (19, 52, 45, 13), (13, 45, 47, 16), (16, 47, 62, 64, 31, 32), (49, 69, 63, 46), (34, 36, 67, 68, 48, 15), (59, 50, 53, 57), (20, 51, 58, 60, 27, 28), (22, 24, 55, 56, 52, 19), (59, 57, 54, 61), (26, 27, 60, 61, 54, 55, 24, 25), (63, 69, 66, 65), (30, 31, 64, 65, 66, 67, 36, 37), (1, 0, 73, 75), (0, 2, 72, 73), (84, 85, 79, 78), (78, 79, 83, 82), (86, 87, 81, 80), (80, 81, 77, 76), (84, 86, 80, 76), (85, 77, 90, 91), (87, 83, 94, 95), (78, 82, 86, 84), (82, 83, 87, 86), (76, 77, 85, 84), (89, 88, 96, 97), (77, 81, 89, 90), (87, 85, 91, 88), (81, 87, 88, 89), (92, 95, 103, 100), (79, 85, 92, 93), (83, 79, 93, 94), (85, 87, 95, 92), (101, 100, 108, 109), (103, 102, 110, 111), (94, 93, 101, 102), (88, 91, 99, 96), (90, 89, 97, 98), (95, 94, 102, 103), (93, 92, 100, 101), (91, 90, 98, 99), (111, 110, 118, 119), (106, 105, 113, 114), (99, 98, 106, 107), (97, 96, 104, 105), (100, 103, 111, 108), (102, 101, 109, 110), (96, 99, 107, 104), (98, 97, 105, 106), (118, 117, 125, 126), (116, 119, 127, 124), (109, 108, 116, 117), (107, 106, 114, 115), (105, 104, 112, 113), (108, 111, 119, 116), (110, 109, 117, 118), (104, 107, 115, 112), (126, 125, 133, 134), (124, 127, 135, 132), (112, 115, 123, 120), (114, 113, 121, 122), (119, 118, 126, 127), (117, 116, 124, 125), (115, 114, 122, 123), (113, 112, 120, 121), (128, 131, 130, 129), (134, 133, 132, 135), (120, 123, 131, 128), (122, 121, 129, 130), (127, 126, 134, 135), (125, 124, 132, 133), (123, 122, 130, 131), (121, 120, 128, 129)])
_uv = me_cube_002.uv_layers.new(name='UVMap')
_uv.uv.foreach_set('vector', [0.6555, 0.5016, 0.6166, 0.5016, 0.6166, 0.4627, 0.6555, 0.4627, 0.6555, 0.3849, 0.6166, 0.3849, 0.6166, 0.346, 0.6555, 0.346, 0.4217, 0.4289, 0.4217, 0.4861, 0.414, 0.4968, 0.414, 0.418, 0.4217, 0.4861, 0.4804, 0.4753, 0.5015, 0.4787, 0.4507, 0.4927, 0.9259, 0.8263, 0.9284, 0.747, 0.9437, 0.7471, 0.9409, 0.8274, 0.8186, 0.6654, 0.8163, 0.7448, 0.801, 0.7444, 0.8036, 0.6646, 0.9284, 0.747, 0.9281, 0.6667, 0.9437, 0.666, 0.9437, 0.7471, 0.8163, 0.7448, 0.8169, 0.8252, 0.8012, 0.826, 0.801, 0.7444, 0.7991, 0.9275, 0.806, 0.876, 0.8222, 0.8761, 0.8173, 0.918, 0.9358, 0.8736, 0.9449, 0.9199, 0.928, 0.9123, 0.9208, 0.8742, 0.9409, 0.8274, 0.9358, 0.8736, 0.9208, 0.8742, 0.9259, 0.8263, 0.806, 0.876, 0.8012, 0.826, 0.8169, 0.8252, 0.8222, 0.8761, 0.9449, 0.5677, 0.9385, 0.6101, 0.9224, 0.61, 0.9266, 0.5769, 0.8093, 0.6127, 0.8014, 0.5747, 0.8185, 0.5821, 0.8242, 0.6121, 0.9385, 0.6101, 0.9437, 0.666, 0.9281, 0.6667, 0.9224, 0.61, 0.8036, 0.6646, 0.8093, 0.6127, 0.8242, 0.6121, 0.8186, 0.6654, 0.4813, 0.4403, 0.4217, 0.4289, 0.4524, 0.4226, 0.4967, 0.4385, 0.4696, 0.4739, 0.4695, 0.4416, 0.4813, 0.4403, 0.4804, 0.4753, 0.9284, 0.747, 0.9259, 0.8263, 0.8169, 0.8252, 0.8163, 0.7448, 0.9281, 0.6667, 0.9284, 0.747, 0.8163, 0.7448, 0.8186, 0.6654, 0.6555, 0.4627, 0.6166, 0.4627, 0.6166, 0.4238, 0.6555, 0.4238, 0.8093, 0.4753, 0.7413, 0.4753, 0.7413, 0.4621, 0.8093, 0.4621, 0.9224, 0.61, 0.9281, 0.6667, 0.8186, 0.6654, 0.8242, 0.6121, 0.9259, 0.8263, 0.9208, 0.8742, 0.8222, 0.8761, 0.8169, 0.8252, 0.4695, 0.4416, 0.4287, 0.4346, 0.4217, 0.4289, 0.4813, 0.4403, 0.4287, 0.4346, 0.4283, 0.4806, 0.4217, 0.4861, 0.4217, 0.4289, 0.8222, 0.8761, 0.9208, 0.8742, 0.928, 0.9123, 0.8173, 0.918, -0.3213, 0.8483, -0.3299, 0.8483, -0.3299, 0.8397, -0.3213, 0.8397, 0.9224, 0.61, 0.8242, 0.6121, 0.8185, 0.5821, 0.9266, 0.5769, 0.6555, 0.4238, 0.6166, 0.4238, 0.6166, 0.3849, 0.6555, 0.3849, 0.4804, 0.4753, 0.4813, 0.4403, 0.4967, 0.4385, 0.5015, 0.4787, 0.4217, 0.4861, 0.4507, 0.4927, 0.43, 0.501, 0.414, 0.4968, 0.7919, 0.3975, 0.8003, 0.4462, 0.7503, 0.4462, 0.7587, 0.3975, 0.4283, 0.4806, 0.4696, 0.4739, 0.4804, 0.4753, 0.4217, 0.4861, 0.6703, 0.8239, 0.6679, 0.7541, 0.6875, 0.7568, 0.6898, 0.8291, 0.5678, 0.6685, 0.5718, 0.7545, 0.5521, 0.7568, 0.5475, 0.6699, 0.5718, 0.7545, 0.5685, 0.8233, 0.5485, 0.8286, 0.5521, 0.7568, 0.6679, 0.7541, 0.6723, 0.6697, 0.6933, 0.671, 0.6875, 0.7568, 0.6898, 0.5767, 0.6828, 0.6089, 0.662, 0.6091, 0.6657, 0.5829, 0.5574, 0.6132, 0.5495, 0.5854, 0.5709, 0.5894, 0.5763, 0.6125, 0.6828, 0.6089, 0.6933, 0.671, 0.6723, 0.6697, 0.662, 0.6091, 0.5475, 0.6699, 0.5574, 0.6132, 0.5763, 0.6125, 0.5678, 0.6685, 0.5475, 0.9364, 0.5541, 0.8949, 0.5745, 0.8947, 0.5718, 0.9204, 0.6844, 0.8919, 0.6921, 0.9298, 0.6691, 0.916, 0.6651, 0.8923, 0.6898, 0.8291, 0.6844, 0.8919, 0.6651, 0.8923, 0.6703, 0.8239, 0.5541, 0.8949, 0.5485, 0.8286, 0.5685, 0.8233, 0.5745, 0.8947, 0.02697, 0.5773, 0.3813, 0.5835, 0.4063, 0.6487, 0.02697, 0.6544, 0.6679, 0.7541, 0.6703, 0.8239, 0.5685, 0.8233, 0.5718, 0.7545, 0.6723, 0.6697, 0.6679, 0.7541, 0.5718, 0.7545, 0.5678, 0.6685, 0.02697, 0.6544, 0.4063, 0.6487, 0.4067, 0.732, 0.02697, 0.732, 0.02697, 0.1395, 0.4067, 0.1395, 0.4063, 0.2229, 0.02697, 0.2171, 0.02697, 0.2171, 0.4063, 0.2229, 0.3813, 0.2881, 0.02697, 0.2943, 0.02697, 0.2943, 0.3813, 0.2881, 0.3656, 0.3486, 0.3351, 0.3719, 0.05385, 0.3719, 0.02697, 0.3453, 0.6703, 0.8239, 0.6651, 0.8923, 0.5745, 0.8947, 0.5685, 0.8233, 0.02697, 0.5262, 0.05385, 0.4996, 0.3351, 0.4996, 0.3656, 0.523, 0.3813, 0.5835, 0.02697, 0.5773, 0.662, 0.6091, 0.6723, 0.6697, 0.5678, 0.6685, 0.5763, 0.6125, 0.02697, 0.732, 0.4067, 0.732, 0.4254, 0.7859, 0.4084, 0.8095, 0.05964, 0.8095, 0.02697, 0.7772, 0.02697, 0.09437, 0.05964, 0.06206, 0.4084, 0.06206, 0.4254, 0.08563, 0.4067, 0.1395, 0.02697, 0.1395, 0.662, 0.6091, 0.5763, 0.6125, 0.5709, 0.5894, 0.6657, 0.5829, 0.04479, 0.8198, 0.05964, 0.8095, 0.4084, 0.8095, 0.4256, 0.8233, 0.4256, 0.9233, 0.4084, 0.9372, 0.05964, 0.9372, 0.04479, 0.9268, 0.5745, 0.8947, 0.6651, 0.8923, 0.6691, 0.916, 0.5718, 0.9204, 0.039, 0.3823, 0.05385, 0.3719, 0.3351, 0.3719, 0.358, 0.3858, 0.358, 0.4858, 0.3351, 0.4996, 0.05385, 0.4996, 0.039, 0.4892, 0.7503, 0.4462, 0.8003, 0.4462, 0.8093, 0.4621, 0.7413, 0.4621, 0.4524, 0.4226, 0.4217, 0.4289, 0.414, 0.418, 0.4305, 0.4135, 0.9, 0.1058, 0.8273, 0.106, 0.8279, 0.05601, 0.8999, 0.05548, 0.8999, 0.05548, 0.8279, 0.05601, 0.8405, 0.03604, 0.8997, 0.02323, 0.8149, 0.2719, 0.8794, 0.2719, 0.8794, 0.3206, 0.8149, 0.3206, 0.8994, 0.1885, 0.8407, 0.1755, 0.8282, 0.1556, 0.8998, 0.1565, -0.3213, 0.844, -0.3299, 0.844, -0.3299, 0.8397, -0.3213, 0.8397, 0.8273, 0.106, 0.8282, 0.1556, 0.8131, 0.156, 0.8125, 0.1403, 0.8794, 0.2719, 0.8794, 0.2233, 0.8923, 0.2237, 0.8923, 0.2395, -0.3213, 0.8483, -0.3299, 0.8483, -0.3299, 0.844, -0.3213, 0.844, 0.8149, 0.2233, 0.8794, 0.2233, 0.8794, 0.2719, 0.8149, 0.2719, 0.8998, 0.1565, 0.8282, 0.1556, 0.8273, 0.106, 0.9, 0.1058, 0.5541, 0.07929, 0.5713, 0.07995, 0.5709, 0.09117, 0.5531, 0.091, 0.8282, 0.1556, 0.8407, 0.1755, 0.8285, 0.1738, 0.8131, 0.156, 0.962, 0.2701, 0.9401, 0.27, 0.9328, 0.2356, 0.9547, 0.2368, 0.8794, 0.3206, 0.8794, 0.2719, 0.8926, 0.305, 0.8926, 0.3202, 0.6874, 0.02383, 0.7109, 0.03417, 0.7075, 0.04449, 0.6848, 0.04506, 0.8279, 0.05601, 0.8273, 0.106, 0.8125, 0.07208, 0.813, 0.05569, 0.8405, 0.03604, 0.8279, 0.05601, 0.813, 0.05569, 0.8285, 0.03774, 0.9401, 0.27, 0.962, 0.2701, 0.9547, 0.3026, 0.9328, 0.3037, 0.6715, 0.04383, 0.6848, 0.04506, 0.6903, 0.07579, 0.6684, 0.07531, 0.6287, 0.04383, 0.6471, 0.04324, 0.6451, 0.07385, 0.6218, 0.07339, 0.6457, 0.03173, 0.6701, 0.02364, 0.6715, 0.04383, 0.6471, 0.04324, 0.4907, 0.08369, 0.5129, 0.07312, 0.5162, 0.09328, 0.4941, 0.09358, 0.5291, 0.07169, 0.5541, 0.07929, 0.5531, 0.091, 0.529, 0.09243, 0.628, 0.03277, 0.6457, 0.03173, 0.6471, 0.04324, 0.6287, 0.04383, 0.6701, 0.02364, 0.6874, 0.02383, 0.6848, 0.04506, 0.6715, 0.04383, 0.5129, 0.07312, 0.5291, 0.07169, 0.529, 0.09243, 0.5162, 0.09328, 0.6218, 0.07339, 0.6451, 0.07385, 0.6454, 0.1473, 0.6221, 0.1479, 0.5325, 0.1233, 0.5557, 0.1215, 0.557, 0.1945, 0.5339, 0.1942, 0.5162, 0.09328, 0.529, 0.09243, 0.5325, 0.1233, 0.5115, 0.124, 0.5531, 0.091, 0.5709, 0.09117, 0.578, 0.1207, 0.5557, 0.1215, 0.6848, 0.04506, 0.7075, 0.04449, 0.7138, 0.07298, 0.6903, 0.07579, 0.6471, 0.04324, 0.6715, 0.04383, 0.6684, 0.07531, 0.6451, 0.07385, 0.4941, 0.09358, 0.5162, 0.09328, 0.5115, 0.124, 0.4883, 0.1217, 0.529, 0.09243, 0.5531, 0.091, 0.5557, 0.1215, 0.5325, 0.1233, 0.6454, 0.1473, 0.6683, 0.1466, 0.6707, 0.1969, 0.6479, 0.1965, 0.6909, 0.1466, 0.7153, 0.1473, 0.7114, 0.1965, 0.6888, 0.1968, 0.6684, 0.07531, 0.6903, 0.07579, 0.6909, 0.1466, 0.6683, 0.1466, 0.5115, 0.124, 0.5325, 0.1233, 0.5339, 0.1942, 0.5123, 0.1944, 0.5557, 0.1215, 0.578, 0.1207, 0.5787, 0.1944, 0.557, 0.1945, 0.6903, 0.07579, 0.7138, 0.07298, 0.7153, 0.1473, 0.6909, 0.1466, 0.6451, 0.07385, 0.6684, 0.07531, 0.6683, 0.1466, 0.6454, 0.1473, 0.4883, 0.1217, 0.5115, 0.124, 0.5123, 0.1944, 0.4881, 0.1954, 0.6479, 0.1965, 0.6707, 0.1969, 0.6667, 0.2466, 0.6433, 0.2441, 0.6888, 0.1968, 0.7114, 0.1965, 0.718, 0.2443, 0.6919, 0.2472, 0.4881, 0.1954, 0.5123, 0.1944, 0.515, 0.2442, 0.4925, 0.244, 0.5339, 0.1942, 0.557, 0.1945, 0.5554, 0.2449, 0.5324, 0.2452, 0.6221, 0.1479, 0.6454, 0.1473, 0.6479, 0.1965, 0.6239, 0.1968, 0.6683, 0.1466, 0.6909, 0.1466, 0.6888, 0.1968, 0.6707, 0.1969, 0.5123, 0.1944, 0.5339, 0.1942, 0.5324, 0.2452, 0.515, 0.2442, 0.557, 0.1945, 0.5787, 0.1944, 0.579, 0.2436, 0.5554, 0.2449, -0.3385, 0.844, -0.3471, 0.844, -0.3471, 0.8397, -0.3385, 0.8397, -0.3385, 0.8483, -0.3471, 0.8483, -0.3471, 0.844, -0.3385, 0.844, 0.4925, 0.244, 0.515, 0.2442, 0.511, 0.2953, 0.4849, 0.292, 0.5324, 0.2452, 0.5554, 0.2449, 0.5593, 0.2934, 0.5355, 0.2953, 0.6239, 0.1968, 0.6479, 0.1965, 0.6433, 0.2441, 0.6218, 0.2427, 0.6707, 0.1969, 0.6888, 0.1968, 0.6919, 0.2472, 0.6667, 0.2466, 0.515, 0.2442, 0.5324, 0.2452, 0.5355, 0.2953, 0.511, 0.2953, 0.5554, 0.2449, 0.579, 0.2436, 0.5826, 0.2917, 0.5593, 0.2934])
me_cube_002.materials.append(mat_material_001)
me_cube_002.update()
me_cylinder = bpy.data.meshes.new('Cylinder')
me_cylinder.from_pydata([(3.812e-09, 0.6158, -0.8817), (3.459e-09, 0.6106, 0.8817), (0.2862, 0.5452, -0.8817), (0.2838, 0.5407, 0.8817), (0.5068, 0.3498, -0.8817), (0.5025, 0.3469, 0.8817), (0.6113, 0.07422, -0.8817), (0.6062, 0.0736, 0.8817), (0.5758, -0.2184, -0.8817), (0.571, -0.2165, 0.8817), (0.4083, -0.4609, -0.8817), (0.4049, -0.4571, 0.8817), (0.1474, -0.5979, -0.8817), (0.1461, -0.5929, 0.8817), (-0.1474, -0.5979, -0.8817), (-0.1461, -0.5929, 0.8817), (-0.4083, -0.4609, -0.8817), (-0.4049, -0.4571, 0.8817), (-0.5758, -0.2184, -0.8817), (-0.571, -0.2165, 0.8817), (-0.6113, 0.07422, -0.8817), (-0.6062, 0.0736, 0.8817), (-0.5068, 0.3498, -0.8817), (-0.5025, 0.3469, 0.8817), (-0.2862, 0.5452, -0.8817), (-0.2838, 0.5407, 0.8817), (3.689e-09, 0.5874, 0.8213), (0.273, 0.5201, 0.8213), (0.4834, 0.3337, 0.8213), (0.5831, 0.0708, 0.8213), (0.5492, -0.2083, 0.8213), (0.3895, -0.4397, 0.8213), (0.1406, -0.5703, 0.8213), (-0.1406, -0.5703, 0.8213), (-0.3895, -0.4397, 0.8213), (-0.5492, -0.2083, 0.8213), (-0.5831, 0.0708, 0.8213), (-0.4834, 0.3337, 0.8213), (-0.273, 0.5201, 0.8213), (0.273, 0.5201, -0.8371), (0.4834, 0.3337, -0.8371), (0.5831, 0.0708, -0.8371), (0.5492, -0.2083, -0.8371), (0.3895, -0.4397, -0.8371), (0.1406, -0.5703, -0.8371), (-0.1406, -0.5703, -0.8371), (-0.3895, -0.4397, -0.8371), (-0.5492, -0.2083, -0.8371), (-0.5831, 0.0708, -0.8371), (-0.4834, 0.3337, -0.8371), (-0.273, 0.5201, -0.8371), (3.689e-09, 0.5874, -0.8371), (3.755e-09, 0.6026, 0.4784), (0.28, 0.5336, 0.4784), (0.4959, 0.3423, 0.4784), (0.5982, 0.07264, 0.4784), (0.5635, -0.2137, 0.4784), (0.3996, -0.4511, 0.4784), (0.1442, -0.5851, 0.4784), (-0.1442, -0.5851, 0.4784), (-0.3996, -0.4511, 0.4784), (-0.5635, -0.2137, 0.4784), (-0.5982, 0.07264, 0.4784), (-0.4959, 0.3423, 0.4784), (-0.28, 0.5336, 0.4784), (3.689e-09, 0.5874, 0.5074), (0.273, 0.5201, 0.5074), (0.4834, 0.3337, 0.5074), (0.5831, 0.0708, 0.5074), (0.5492, -0.2083, 0.5074), (0.3895, -0.4397, 0.5074), (0.1406, -0.5703, 0.5074), (-0.1406, -0.5703, 0.5074), (-0.3895, -0.4397, 0.5074), (-0.5492, -0.2083, 0.5074), (-0.5831, 0.0708, 0.5074), (-0.4834, 0.3337, 0.5074), (-0.273, 0.5201, 0.5074), (0.273, 0.5201, 0.4364), (0.4834, 0.3337, 0.4364), (0.5831, 0.0708, 0.4364), (0.5492, -0.2083, 0.4364), (0.3895, -0.4397, 0.4364), (0.1406, -0.5703, 0.4364), (-0.1406, -0.5703, 0.4364), (-0.3895, -0.4397, 0.4364), (-0.5492, -0.2083, 0.4364), (-0.5831, 0.0708, 0.4364), (-0.4834, 0.3337, 0.4364), (-0.273, 0.5201, 0.4364), (3.689e-09, 0.5874, 0.4364), (0.28, 0.5336, -0.03788), (0.4959, 0.3423, -0.03788), (0.5982, 0.07264, -0.03788), (0.5635, -0.2137, -0.03788), (0.3996, -0.4511, -0.03788), (0.1442, -0.5851, -0.03788), (-0.1442, -0.5851, -0.03788), (-0.3996, -0.4511, -0.03788), (-0.5635, -0.2137, -0.03788), (-0.5982, 0.07264, -0.03788), (-0.4959, 0.3423, -0.03788), (-0.28, 0.5336, -0.03788), (3.755e-09, 0.6026, -0.03788), (3.689e-09, 0.5874, -0.01417), (0.273, 0.5201, -0.01417), (0.4834, 0.3337, -0.01417), (0.5831, 0.0708, -0.01417), (0.5492, -0.2083, -0.01417), (0.3895, -0.4397, -0.01417), (0.1406, -0.5703, -0.01417), (-0.1406, -0.5703, -0.01417), (-0.3895, -0.4397, -0.01417), (-0.5492, -0.2083, -0.01417), (-0.5831, 0.0708, -0.01417), (-0.4834, 0.3337, -0.01417), (-0.273, 0.5201, -0.01417), (0.273, 0.5201, -0.06552), (0.4834, 0.3337, -0.06552), (0.5831, 0.0708, -0.06552), (0.5492, -0.2083, -0.06552), (0.3895, -0.4397, -0.06552), (0.1406, -0.5703, -0.06552), (-0.1406, -0.5703, -0.06552), (-0.3895, -0.4397, -0.06552), (-0.5492, -0.2083, -0.06552), (-0.5831, 0.0708, -0.06552), (-0.4834, 0.3337, -0.06552), (-0.273, 0.5201, -0.06552), (3.689e-09, 0.5874, -0.06552), (0.28, 0.5336, -0.507), (0.4959, 0.3423, -0.507), (0.5982, 0.07264, -0.507), (0.5635, -0.2137, -0.507), (0.3996, -0.4511, -0.507), (0.1442, -0.5851, -0.507), (-0.1442, -0.5851, -0.507), (-0.3996, -0.4511, -0.507), (-0.5635, -0.2137, -0.507), (-0.5982, 0.07264, -0.507), (-0.4959, 0.3423, -0.507), (-0.28, 0.5336, -0.507), (3.755e-09, 0.6026, -0.507), (3.689e-09, 0.5874, -0.4834), (0.273, 0.5201, -0.4834), (0.4834, 0.3337, -0.4834), (0.5831, 0.0708, -0.4834), (0.5492, -0.2083, -0.4834), (0.3895, -0.4397, -0.4834), (0.1406, -0.5703, -0.4834), (-0.1406, -0.5703, -0.4834), (-0.3895, -0.4397, -0.4834), (-0.5492, -0.2083, -0.4834), (-0.5831, 0.0708, -0.4834), (-0.4834, 0.3337, -0.4834), (-0.273, 0.5201, -0.4834), (0.273, 0.5201, -0.5352), (0.4834, 0.3337, -0.5352), (0.5831, 0.0708, -0.5352), (0.5492, -0.2083, -0.5352), (0.3895, -0.4397, -0.5352), (0.1406, -0.5703, -0.5352), (-0.1406, -0.5703, -0.5352), (-0.3895, -0.4397, -0.5352), (-0.5492, -0.2083, -0.5352), (-0.5831, 0.0708, -0.5352), (-0.4834, 0.3337, -0.5352), (-0.273, 0.5201, -0.5352), (3.689e-09, 0.5874, -0.5352), (0.2649, 0.5048, 0.8744), (3.229e-09, 0.5701, 0.8744), (0.4692, 0.3238, 0.8744), (0.5659, 0.06871, 0.8744), (0.533, -0.2021, 0.8744), (0.378, -0.4267, 0.8744), (0.1364, -0.5535, 0.8744), (-0.1364, -0.5535, 0.8744), (-0.378, -0.4267, 0.8744), (-0.533, -0.2021, 0.8744), (-0.5659, 0.06871, 0.8744), (-0.4692, 0.3238, 0.8744), (-0.2649, 0.5048, 0.8744), (0.3988, 0.0654, 0.7482), (0.3988, 0.0654, 0.8923), (0.4322, 0.05715, 0.7482), (0.4322, 0.05715, 0.8923), (0.458, 0.03429, 0.7482), (0.458, 0.03429, 0.8923), (0.4703, 0.00206, 0.7482), (0.4703, 0.00206, 0.8923), (0.4661, -0.03216, 0.7482), (0.4661, -0.03216, 0.8923), (0.4465, -0.06053, 0.7482), (0.4465, -0.06053, 0.8923), (0.416, -0.07655, 0.7482), (0.416, -0.07655, 0.8923), (0.3815, -0.07655, 0.7482), (0.3815, -0.07655, 0.8923), (0.351, -0.06053, 0.7482), (0.351, -0.06053, 0.8923), (0.3314, -0.03216, 0.7482), (0.3314, -0.03216, 0.8923), (0.3273, 0.00206, 0.7482), (0.3273, 0.00206, 0.8923), (0.3395, 0.03429, 0.7482), (0.3395, 0.03429, 0.8923), (0.3653, 0.05715, 0.7482), (0.3653, 0.05715, 0.8923)], [], [(26, 1, 3, 27), (27, 3, 5, 28), (28, 5, 7, 29), (29, 7, 9, 30), (30, 9, 11, 31), (31, 11, 13, 32), (32, 13, 15, 33), (33, 15, 17, 34), (34, 17, 19, 35), (35, 19, 21, 36), (36, 21, 23, 37), (11, 9, 173, 174), (37, 23, 25, 38), (38, 25, 1, 26), (0, 2, 4, 6, 8, 10, 12, 14, 16, 18, 20, 22, 24), (77, 38, 26, 65), (76, 37, 38, 77), (75, 36, 37, 76), (74, 35, 36, 75), (73, 34, 35, 74), (72, 33, 34, 73), (71, 32, 33, 72), (70, 31, 32, 71), (69, 30, 31, 70), (68, 29, 30, 69), (67, 28, 29, 68), (66, 27, 28, 67), (65, 26, 27, 66), (0, 51, 39, 2), (2, 39, 40, 4), (4, 40, 41, 6), (6, 41, 42, 8), (8, 42, 43, 10), (10, 43, 44, 12), (12, 44, 45, 14), (14, 45, 46, 16), (16, 46, 47, 18), (18, 47, 48, 20), (20, 48, 49, 22), (22, 49, 50, 24), (24, 50, 51, 0), (90, 52, 53, 78), (78, 53, 54, 79), (79, 54, 55, 80), (80, 55, 56, 81), (81, 56, 57, 82), (82, 57, 58, 83), (83, 58, 59, 84), (84, 59, 60, 85), (85, 60, 61, 86), (86, 61, 62, 87), (87, 62, 63, 88), (88, 63, 64, 89), (89, 64, 52, 90), (52, 65, 66, 53), (53, 66, 67, 54), (54, 67, 68, 55), (55, 68, 69, 56), (56, 69, 70, 57), (57, 70, 71, 58), (58, 71, 72, 59), (59, 72, 73, 60), (60, 73, 74, 61), (61, 74, 75, 62), (62, 75, 76, 63), (63, 76, 77, 64), (64, 77, 65, 52), (116, 89, 90, 104), (115, 88, 89, 116), (114, 87, 88, 115), (113, 86, 87, 114), (112, 85, 86, 113), (111, 84, 85, 112), (110, 83, 84, 111), (109, 82, 83, 110), (108, 81, 82, 109), (107, 80, 81, 108), (106, 79, 80, 107), (105, 78, 79, 106), (104, 90, 78, 105), (129, 103, 91, 117), (117, 91, 92, 118), (118, 92, 93, 119), (119, 93, 94, 120), (120, 94, 95, 121), (121, 95, 96, 122), (122, 96, 97, 123), (123, 97, 98, 124), (124, 98, 99, 125), (125, 99, 100, 126), (126, 100, 101, 127), (127, 101, 102, 128), (128, 102, 103, 129), (103, 104, 105, 91), (91, 105, 106, 92), (92, 106, 107, 93), (93, 107, 108, 94), (94, 108, 109, 95), (95, 109, 110, 96), (96, 110, 111, 97), (97, 111, 112, 98), (98, 112, 113, 99), (99, 113, 114, 100), (100, 114, 115, 101), (101, 115, 116, 102), (102, 116, 104, 103), (155, 128, 129, 143), (154, 127, 128, 155), (153, 126, 127, 154), (152, 125, 126, 153), (151, 124, 125, 152), (150, 123, 124, 151), (149, 122, 123, 150), (148, 121, 122, 149), (147, 120, 121, 148), (146, 119, 120, 147), (145, 118, 119, 146), (144, 117, 118, 145), (143, 129, 117, 144), (168, 142, 130, 156), (156, 130, 131, 157), (157, 131, 132, 158), (158, 132, 133, 159), (159, 133, 134, 160), (160, 134, 135, 161), (161, 135, 136, 162), (162, 136, 137, 163), (163, 137, 138, 164), (164, 138, 139, 165), (165, 139, 140, 166), (166, 140, 141, 167), (167, 141, 142, 168), (142, 143, 144, 130), (130, 144, 145, 131), (131, 145, 146, 132), (132, 146, 147, 133), (133, 147, 148, 134), (134, 148, 149, 135), (135, 149, 150, 136), (136, 150, 151, 137), (137, 151, 152, 138), (138, 152, 153, 139), (139, 153, 154, 140), (140, 154, 155, 141), (141, 155, 143, 142), (50, 167, 168, 51), (49, 166, 167, 50), (48, 165, 166, 49), (47, 164, 165, 48), (46, 163, 164, 47), (45, 162, 163, 46), (44, 161, 162, 45), (43, 160, 161, 44), (42, 159, 160, 43), (41, 158, 159, 42), (40, 157, 158, 41), (39, 156, 157, 40), (51, 168, 156, 39), (169, 170, 181, 180, 179, 178, 177, 176, 175, 174, 173, 172, 171), (21, 19, 178, 179), (7, 5, 171, 172), (17, 15, 176, 177), (3, 1, 170, 169), (1, 25, 181, 170), (13, 11, 174, 175), (23, 21, 179, 180), (9, 7, 172, 173), (19, 17, 177, 178), (5, 3, 169, 171), (15, 13, 175, 176), (25, 23, 180, 181), (182, 183, 185, 184), (184, 185, 187, 186), (186, 187, 189, 188), (188, 189, 191, 190), (190, 191, 193, 192), (192, 193, 195, 194), (194, 195, 197, 196), (196, 197, 199, 198), (198, 199, 201, 200), (200, 201, 203, 202), (202, 203, 205, 204), (185, 183, 207, 205, 203, 201, 199, 197, 195, 193, 191, 189, 187), (204, 205, 207, 206), (206, 207, 183, 182), (182, 184, 186, 188, 190, 192, 194, 196, 198, 200, 202, 204, 206)])
_uv = me_cylinder.uv_layers.new(name='UVMap')
_uv.uv.foreach_set('vector', [0.9528, 0.2013, 0.9677, 0.2017, 0.965, 0.2674, 0.9506, 0.2669, 0.9506, 0.2669, 0.965, 0.2674, 0.9626, 0.3321, 0.9481, 0.3318, 0.9481, 0.3318, 0.9626, 0.3321, 0.9612, 0.3969, 0.9466, 0.3968, 0.9466, 0.3968, 0.9612, 0.3969, 0.9611, 0.462, 0.9463, 0.4621, 0.9463, 0.4621, 0.9611, 0.462, 0.9621, 0.5286, 0.9467, 0.5288, 0.9467, 0.5288, 0.9621, 0.5286, 0.9635, 0.5963, 0.9485, 0.5967, 0.9485, 0.5967, 0.9635, 0.5963, 0.9657, 0.665, 0.9501, 0.6655, 0.9501, 0.6655, 0.9657, 0.665, 0.9679, 0.7356, 0.9519, 0.7361, 0.9519, 0.7361, 0.9679, 0.7356, 0.9689, 0.8076, 0.9526, 0.8077, 0.9526, 0.8077, 0.9689, 0.8076, 0.9682, 0.8794, 0.9523, 0.8789, 0.9523, 0.8789, 0.9682, 0.8794, 0.9642, 0.951, 0.9484, 0.9487, 0.2011, 0.01661, 0.2795, 0.026, 0.2756, 0.03635, 0.2025, 0.02759, 0.9538, 0.07498, 0.9675, 0.07355, 0.9689, 0.1364, 0.9547, 0.1365, 0.9547, 0.1365, 0.9689, 0.1364, 0.9677, 0.2017, 0.9528, 0.2013, 0.1134, 0.657, 0.1816, 0.6307, 0.254, 0.6396, 0.314, 0.6817, 0.3479, 0.7473, 0.3479, 0.8214, 0.314, 0.887, 0.254, 0.9291, 0.1816, 0.938, 0.1134, 0.9118, 0.065, 0.8563, 0.04754, 0.7844, 0.065, 0.7124, 0.8825, 0.1354, 0.9547, 0.1365, 0.9528, 0.2013, 0.8799, 0.1995, 0.8862, 0.0732, 0.9538, 0.07498, 0.9547, 0.1365, 0.8825, 0.1354, 0.8727, 0.8786, 0.9523, 0.8789, 0.9484, 0.9487, 0.8733, 0.9477, 0.8725, 0.8095, 0.9526, 0.8077, 0.9523, 0.8789, 0.8727, 0.8786, 0.8727, 0.7386, 0.9519, 0.7361, 0.9526, 0.8077, 0.8725, 0.8095, 0.8713, 0.6681, 0.9501, 0.6655, 0.9519, 0.7361, 0.8727, 0.7386, 0.8711, 0.5988, 0.9485, 0.5967, 0.9501, 0.6655, 0.8713, 0.6681, 0.8706, 0.5299, 0.9467, 0.5288, 0.9485, 0.5967, 0.8711, 0.5988, 0.8708, 0.463, 0.9463, 0.4621, 0.9467, 0.5288, 0.8706, 0.5299, 0.8722, 0.3969, 0.9466, 0.3968, 0.9463, 0.4621, 0.8708, 0.463, 0.874, 0.3313, 0.9481, 0.3318, 0.9466, 0.3968, 0.8722, 0.3969, 0.8771, 0.2657, 0.9506, 0.2669, 0.9481, 0.3318, 0.874, 0.3313, 0.8799, 0.1995, 0.9528, 0.2013, 0.9506, 0.2669, 0.8771, 0.2657, 0.5352, 0.1732, 0.5482, 0.1746, 0.5413, 0.2461, 0.5283, 0.2452, 0.5283, 0.2452, 0.5413, 0.2461, 0.5364, 0.3176, 0.5236, 0.3169, 0.5236, 0.3169, 0.5364, 0.3176, 0.5326, 0.3876, 0.52, 0.3871, 0.52, 0.3871, 0.5326, 0.3876, 0.529, 0.4575, 0.5163, 0.457, 0.5163, 0.457, 0.529, 0.4575, 0.5257, 0.5285, 0.5128, 0.528, 0.5128, 0.528, 0.5257, 0.5285, 0.5229, 0.6006, 0.5098, 0.6003, 0.5098, 0.6003, 0.5229, 0.6006, 0.5213, 0.6738, 0.508, 0.6738, 0.508, 0.6738, 0.5213, 0.6738, 0.5212, 0.7473, 0.5079, 0.7476, 0.5079, 0.7476, 0.5212, 0.7473, 0.5227, 0.8209, 0.5094, 0.8215, 0.5094, 0.8215, 0.5227, 0.8209, 0.5264, 0.8941, 0.5133, 0.8953, 0.5133, 0.8953, 0.5264, 0.8941, 0.5353, 0.9639, 0.5231, 0.9671, 0.5617, 0.02964, 0.5741, 0.0342, 0.5583, 0.1032, 0.5452, 0.1009, 0.5452, 0.1009, 0.5583, 0.1032, 0.5482, 0.1746, 0.5352, 0.1732, 0.8615, 0.1985, 0.8719, 0.1991, 0.8694, 0.2654, 0.8584, 0.2649, 0.8584, 0.2649, 0.8694, 0.2654, 0.8663, 0.331, 0.8563, 0.3306, 0.8563, 0.3306, 0.8663, 0.331, 0.8645, 0.3967, 0.8539, 0.3964, 0.8539, 0.3964, 0.8645, 0.3967, 0.8634, 0.4629, 0.8527, 0.4627, 0.8527, 0.4627, 0.8634, 0.4629, 0.8627, 0.5299, 0.8518, 0.5299, 0.8518, 0.5299, 0.8627, 0.5299, 0.8627, 0.5989, 0.8516, 0.5989, 0.8516, 0.5989, 0.8627, 0.5989, 0.8635, 0.6681, 0.8523, 0.6682, 0.8523, 0.6682, 0.8635, 0.6681, 0.8641, 0.7386, 0.8523, 0.7387, 0.8523, 0.7387, 0.8641, 0.7386, 0.8643, 0.8095, 0.8536, 0.8095, 0.8536, 0.8095, 0.8643, 0.8095, 0.8648, 0.8786, 0.8536, 0.8786, 0.8536, 0.8786, 0.8648, 0.8786, 0.8655, 0.9487, 0.8539, 0.948, 0.869, 0.07228, 0.8786, 0.07197, 0.8754, 0.135, 0.8655, 0.1345, 0.8655, 0.1345, 0.8754, 0.135, 0.8719, 0.1991, 0.8615, 0.1985, 0.8719, 0.1991, 0.8799, 0.1995, 0.8771, 0.2657, 0.8694, 0.2654, 0.8694, 0.2654, 0.8771, 0.2657, 0.874, 0.3313, 0.8663, 0.331, 0.8663, 0.331, 0.874, 0.3313, 0.8722, 0.3969, 0.8645, 0.3967, 0.8645, 0.3967, 0.8722, 0.3969, 0.8708, 0.463, 0.8634, 0.4629, 0.8634, 0.4629, 0.8708, 0.463, 0.8706, 0.5299, 0.8627, 0.5299, 0.8627, 0.5299, 0.8706, 0.5299, 0.8711, 0.5988, 0.8627, 0.5989, 0.8627, 0.5989, 0.8711, 0.5988, 0.8713, 0.6681, 0.8635, 0.6681, 0.8635, 0.6681, 0.8713, 0.6681, 0.8727, 0.7386, 0.8641, 0.7386, 0.8641, 0.7386, 0.8727, 0.7386, 0.8725, 0.8095, 0.8643, 0.8095, 0.8643, 0.8095, 0.8725, 0.8095, 0.8727, 0.8786, 0.8648, 0.8786, 0.8648, 0.8786, 0.8727, 0.8786, 0.8733, 0.9477, 0.8655, 0.9487, 0.8786, 0.07197, 0.8862, 0.0732, 0.8825, 0.1354, 0.8754, 0.135, 0.8754, 0.135, 0.8825, 0.1354, 0.8799, 0.1995, 0.8719, 0.1991, 0.761, 0.1275, 0.8655, 0.1345, 0.8615, 0.1985, 0.7554, 0.1921, 0.7679, 0.06414, 0.869, 0.07228, 0.8655, 0.1345, 0.761, 0.1275, 0.7404, 0.8814, 0.8536, 0.8786, 0.8539, 0.948, 0.7426, 0.9511, 0.7391, 0.8119, 0.8536, 0.8095, 0.8536, 0.8786, 0.7404, 0.8814, 0.7386, 0.741, 0.8523, 0.7387, 0.8536, 0.8095, 0.7391, 0.8119, 0.7378, 0.6705, 0.8523, 0.6682, 0.8523, 0.7387, 0.7386, 0.741, 0.7384, 0.6003, 0.8516, 0.5989, 0.8523, 0.6682, 0.7378, 0.6705, 0.739, 0.5306, 0.8518, 0.5299, 0.8516, 0.5989, 0.7384, 0.6003, 0.7406, 0.4626, 0.8527, 0.4627, 0.8518, 0.5299, 0.739, 0.5306, 0.7431, 0.3946, 0.8539, 0.3964, 0.8527, 0.4627, 0.7406, 0.4626, 0.7465, 0.327, 0.8563, 0.3306, 0.8539, 0.3964, 0.7431, 0.3946, 0.7508, 0.2593, 0.8584, 0.2649, 0.8563, 0.3306, 0.7465, 0.327, 0.7554, 0.1921, 0.8615, 0.1985, 0.8584, 0.2649, 0.7508, 0.2593, 0.7408, 0.191, 0.7487, 0.1916, 0.7436, 0.2588, 0.7364, 0.2584, 0.7364, 0.2584, 0.7436, 0.2588, 0.7396, 0.3266, 0.732, 0.3261, 0.732, 0.3261, 0.7396, 0.3266, 0.7363, 0.3942, 0.7286, 0.3938, 0.7286, 0.3938, 0.7363, 0.3942, 0.7342, 0.4624, 0.726, 0.4621, 0.726, 0.4621, 0.7342, 0.4624, 0.732, 0.5305, 0.7246, 0.5304, 0.7246, 0.5304, 0.732, 0.5305, 0.7313, 0.6002, 0.7229, 0.6002, 0.7229, 0.6002, 0.7313, 0.6002, 0.7306, 0.6705, 0.7231, 0.6705, 0.7231, 0.6705, 0.7306, 0.6705, 0.731, 0.741, 0.723, 0.7411, 0.723, 0.7411, 0.731, 0.741, 0.7321, 0.812, 0.7241, 0.812, 0.7241, 0.812, 0.7321, 0.812, 0.7336, 0.8816, 0.7256, 0.8818, 0.7256, 0.8818, 0.7336, 0.8816, 0.7359, 0.9524, 0.7283, 0.9519, 0.7549, 0.06274, 0.7619, 0.0627, 0.7548, 0.1269, 0.7478, 0.1262, 0.7478, 0.1262, 0.7548, 0.1269, 0.7487, 0.1916, 0.7408, 0.191, 0.7487, 0.1916, 0.7554, 0.1921, 0.7508, 0.2593, 0.7436, 0.2588, 0.7436, 0.2588, 0.7508, 0.2593, 0.7465, 0.327, 0.7396, 0.3266, 0.7396, 0.3266, 0.7465, 0.327, 0.7431, 0.3946, 0.7363, 0.3942, 0.7363, 0.3942, 0.7431, 0.3946, 0.7406, 0.4626, 0.7342, 0.4624, 0.7342, 0.4624, 0.7406, 0.4626, 0.739, 0.5306, 0.732, 0.5305, 0.732, 0.5305, 0.739, 0.5306, 0.7384, 0.6003, 0.7313, 0.6002, 0.7313, 0.6002, 0.7384, 0.6003, 0.7378, 0.6705, 0.7306, 0.6705, 0.7306, 0.6705, 0.7378, 0.6705, 0.7386, 0.741, 0.731, 0.741, 0.731, 0.741, 0.7386, 0.741, 0.7391, 0.8119, 0.7321, 0.812, 0.7321, 0.812, 0.7391, 0.8119, 0.7404, 0.8814, 0.7336, 0.8816, 0.7336, 0.8816, 0.7404, 0.8814, 0.7426, 0.9511, 0.7359, 0.9524, 0.7619, 0.0627, 0.7679, 0.06414, 0.761, 0.1275, 0.7548, 0.1269, 0.7548, 0.1269, 0.761, 0.1275, 0.7554, 0.1921, 0.7487, 0.1916, 0.6482, 0.1165, 0.7478, 0.1262, 0.7408, 0.191, 0.639, 0.1831, 0.659, 0.04904, 0.7549, 0.06274, 0.7478, 0.1262, 0.6482, 0.1165, 0.6198, 0.8862, 0.7256, 0.8818, 0.7283, 0.9519, 0.6236, 0.9576, 0.6165, 0.8157, 0.7241, 0.812, 0.7256, 0.8818, 0.6198, 0.8862, 0.6155, 0.7448, 0.723, 0.7411, 0.7241, 0.812, 0.6165, 0.8157, 0.6153, 0.6731, 0.7231, 0.6705, 0.723, 0.7411, 0.6155, 0.7448, 0.6166, 0.6007, 0.7229, 0.6002, 0.7231, 0.6705, 0.6153, 0.6731, 0.6178, 0.5297, 0.7246, 0.5304, 0.7229, 0.6002, 0.6166, 0.6007, 0.6207, 0.4596, 0.726, 0.4621, 0.7246, 0.5304, 0.6178, 0.5297, 0.623, 0.3907, 0.7286, 0.3938, 0.726, 0.4621, 0.6207, 0.4596, 0.6276, 0.3228, 0.732, 0.3261, 0.7286, 0.3938, 0.623, 0.3907, 0.6334, 0.2521, 0.7364, 0.2584, 0.732, 0.3261, 0.6276, 0.3228, 0.639, 0.1831, 0.7408, 0.191, 0.7364, 0.2584, 0.6334, 0.2521, 0.6252, 0.1815, 0.6326, 0.1824, 0.626, 0.2515, 0.6175, 0.2508, 0.6175, 0.2508, 0.626, 0.2515, 0.6206, 0.3223, 0.6126, 0.3218, 0.6126, 0.3218, 0.6206, 0.3223, 0.6166, 0.3904, 0.6091, 0.39, 0.6091, 0.39, 0.6166, 0.3904, 0.6133, 0.4593, 0.6053, 0.459, 0.6053, 0.459, 0.6133, 0.4593, 0.6111, 0.5295, 0.603, 0.5293, 0.603, 0.5293, 0.6111, 0.5295, 0.609, 0.6006, 0.6007, 0.6004, 0.6007, 0.6004, 0.609, 0.6006, 0.6085, 0.673, 0.5997, 0.673, 0.5997, 0.673, 0.6085, 0.673, 0.6079, 0.7449, 0.6002, 0.745, 0.6002, 0.745, 0.6079, 0.7449, 0.6098, 0.8158, 0.6017, 0.816, 0.6017, 0.816, 0.6098, 0.8158, 0.6125, 0.8866, 0.6042, 0.887, 0.6042, 0.887, 0.6125, 0.8866, 0.6169, 0.9589, 0.6089, 0.9585, 0.6443, 0.04679, 0.6526, 0.04716, 0.6413, 0.1155, 0.6334, 0.1144, 0.6334, 0.1144, 0.6413, 0.1155, 0.6326, 0.1824, 0.6252, 0.1815, 0.6326, 0.1824, 0.639, 0.1831, 0.6334, 0.2521, 0.626, 0.2515, 0.626, 0.2515, 0.6334, 0.2521, 0.6276, 0.3228, 0.6206, 0.3223, 0.6206, 0.3223, 0.6276, 0.3228, 0.623, 0.3907, 0.6166, 0.3904, 0.6166, 0.3904, 0.623, 0.3907, 0.6207, 0.4596, 0.6133, 0.4593, 0.6133, 0.4593, 0.6207, 0.4596, 0.6178, 0.5297, 0.6111, 0.5295, 0.6111, 0.5295, 0.6178, 0.5297, 0.6166, 0.6007, 0.609, 0.6006, 0.609, 0.6006, 0.6166, 0.6007, 0.6153, 0.6731, 0.6085, 0.673, 0.6085, 0.673, 0.6153, 0.6731, 0.6155, 0.7448, 0.6079, 0.7449, 0.6079, 0.7449, 0.6155, 0.7448, 0.6165, 0.8157, 0.6098, 0.8158, 0.6098, 0.8158, 0.6165, 0.8157, 0.6198, 0.8862, 0.6125, 0.8866, 0.6125, 0.8866, 0.6198, 0.8862, 0.6236, 0.9576, 0.6169, 0.9589, 0.6526, 0.04716, 0.659, 0.04904, 0.6482, 0.1165, 0.6413, 0.1155, 0.6413, 0.1155, 0.6482, 0.1165, 0.639, 0.1831, 0.6326, 0.1824, 0.5583, 0.1032, 0.6334, 0.1144, 0.6252, 0.1815, 0.5482, 0.1746, 0.5741, 0.0342, 0.6443, 0.04679, 0.6334, 0.1144, 0.5583, 0.1032, 0.5264, 0.8941, 0.6042, 0.887, 0.6089, 0.9585, 0.5353, 0.9639, 0.5227, 0.8209, 0.6017, 0.816, 0.6042, 0.887, 0.5264, 0.8941, 0.5212, 0.7473, 0.6002, 0.745, 0.6017, 0.816, 0.5227, 0.8209, 0.5213, 0.6738, 0.5997, 0.673, 0.6002, 0.745, 0.5212, 0.7473, 0.5229, 0.6006, 0.6007, 0.6004, 0.5997, 0.673, 0.5213, 0.6738, 0.5257, 0.5285, 0.603, 0.5293, 0.6007, 0.6004, 0.5229, 0.6006, 0.529, 0.4575, 0.6053, 0.459, 0.603, 0.5293, 0.5257, 0.5285, 0.5326, 0.3876, 0.6091, 0.39, 0.6053, 0.459, 0.529, 0.4575, 0.5364, 0.3176, 0.6126, 0.3218, 0.6091, 0.39, 0.5326, 0.3876, 0.5413, 0.2461, 0.6175, 0.2508, 0.6126, 0.3218, 0.5364, 0.3176, 0.5482, 0.1746, 0.6252, 0.1815, 0.6175, 0.2508, 0.5413, 0.2461, 0.3704, 0.2157, 0.3362, 0.2805, 0.2755, 0.3221, 0.2024, 0.3309, 0.1336, 0.305, 0.08476, 0.2502, 0.06712, 0.1792, 0.08475, 0.1082, 0.1336, 0.05348, 0.2025, 0.02759, 0.2756, 0.03635, 0.3362, 0.07788, 0.3704, 0.1426, 0.1273, 0.3141, 0.0749, 0.2554, 0.08476, 0.2502, 0.1336, 0.305, 0.3445, 0.07054, 0.3812, 0.14, 0.3704, 0.1426, 0.3362, 0.07788, 0.05598, 0.1792, 0.07488, 0.1031, 0.08475, 0.1082, 0.06712, 0.1792, 0.3812, 0.2184, 0.3445, 0.2878, 0.3362, 0.2805, 0.3704, 0.2157, 0.3445, 0.2878, 0.2795, 0.3324, 0.2755, 0.3221, 0.3362, 0.2805, 0.1273, 0.04437, 0.2011, 0.01661, 0.2025, 0.02759, 0.1336, 0.05348, 0.2011, 0.3419, 0.1273, 0.3141, 0.1336, 0.305, 0.2024, 0.3309, 0.2795, 0.026, 0.3445, 0.07054, 0.3362, 0.07788, 0.2756, 0.03635, 0.0749, 0.2554, 0.05598, 0.1792, 0.06712, 0.1792, 0.08476, 0.2502, 0.3812, 0.14, 0.3812, 0.2184, 0.3704, 0.2157, 0.3704, 0.1426, 0.07488, 0.1031, 0.1273, 0.04437, 0.1336, 0.05348, 0.08475, 0.1082, 0.2795, 0.3324, 0.2011, 0.3419, 0.2024, 0.3309, 0.2755, 0.3221, 0.2326, 0.5332, 0.2752, 0.5332, 0.2752, 0.5447, 0.2326, 0.5447, 0.2326, 0.5447, 0.2752, 0.5447, 0.2752, 0.5562, 0.2326, 0.5562, 0.2326, 0.4069, 0.2752, 0.4069, 0.2752, 0.4184, 0.2326, 0.4184, 0.2326, 0.4184, 0.2752, 0.4184, 0.2752, 0.4299, 0.2326, 0.4299, 0.2326, 0.4299, 0.2752, 0.4299, 0.2752, 0.4414, 0.2326, 0.4414, 0.2326, 0.4414, 0.2752, 0.4414, 0.2752, 0.4528, 0.2326, 0.4528, 0.2326, 0.4528, 0.2752, 0.4528, 0.2752, 0.4643, 0.2326, 0.4643, 0.2326, 0.4643, 0.2752, 0.4643, 0.2752, 0.4758, 0.2326, 0.4758, 0.2326, 0.4758, 0.2752, 0.4758, 0.2752, 0.4873, 0.2326, 0.4873, 0.2326, 0.4873, 0.2752, 0.4873, 0.2752, 0.4988, 0.2326, 0.4988, 0.2326, 0.4988, 0.2752, 0.4988, 0.2752, 0.5103, 0.2326, 0.5103, 0.08777, 0.4618, 0.08149, 0.4736, 0.07038, 0.4813, 0.05698, 0.4829, 0.04435, 0.4781, 0.0354, 0.4681, 0.03216, 0.4551, 0.0354, 0.442, 0.04435, 0.432, 0.05698, 0.4273, 0.07038, 0.4289, 0.08149, 0.4365, 0.08777, 0.4484, 0.2326, 0.5103, 0.2752, 0.5103, 0.2752, 0.5217, 0.2326, 0.5217, 0.2326, 0.5217, 0.2752, 0.5217, 0.2752, 0.5332, 0.2326, 0.5332, 0.05241, 0.5862, 0.06675, 0.5826, 0.0778, 0.5729, 0.08304, 0.559, 0.08126, 0.5444, 0.07287, 0.5322, 0.0598, 0.5254, 0.04503, 0.5254, 0.03195, 0.5322, 0.02356, 0.5444, 0.02178, 0.559, 0.02702, 0.5729, 0.03807, 0.5826])
me_cylinder.materials.append(mat_material_002)
me_cylinder.update()

# ---- objects
ob_cube = bpy.data.objects.new('Cube', me_cube)
ob_cube_001 = bpy.data.objects.new('Cube.001', me_cube_002)
ob_cylinder = bpy.data.objects.new('Cylinder', me_cylinder)
ob_camera = bpy.data.objects.new('Camera', cam_camera)

# ---- transforms, parenting, visibility, modifiers, constraints
ob_cube.location = (-0.06163, 0.02437, 0.09625)
ob_cube.rotation_euler = (-0.0808, 0.1396, 0.07713)
ob_cube.scale = (1.56, 1.56, 1.56)
ob_cube.lock_rotations_4d = False
ob_cube.empty_display_type = 'ARROWS'
ob_cube.hide_render = True
ob_cube.lineart.crease_threshold = 0.0
ob_cube_001.location = (-0.2204, 0.063, -0.02704)
ob_cube_001.rotation_euler = (-0.1359, -0.05868, -3.358)
ob_cube_001.scale = (1.516, 1.516, 1.516)
ob_cube_001.hide_render = True
ob_cylinder.location = (-0.005077, 0.1384, -0.1583)
ob_cylinder.rotation_euler = (-0.217, 0.4811, -0.06883)
ob_cylinder.scale = (2.32, 2.32, 2.32)
ob_camera.location = (6.125, 3.719, 3.16)
ob_camera.rotation_euler = (1.173, 4.536e-07, 2.108)
ob_camera.scale = (1.024, 1.024, 1.024)

# ---- collection membership
col_collection.objects.link(ob_cube)
col_collection.objects.link(ob_cube_001)
col_collection.objects.link(ob_cylinder)
col_collection.objects.link(ob_camera)

# ---- scene / render settings (as saved in the file)
scene.camera = ob_camera
scene.frame_start = 1; scene.frame_end = 250; scene.frame_set(1)
scene.render.engine = 'BLENDER_EEVEE_NEXT'
scene.render.resolution_x = 512
scene.render.resolution_y = 512
scene.render.filter_size = 0.01
scene.render.film_transparent = True
scene.render.bake_bias = 0.0
scene.render.bake_samples = 0
scene.cycles.sampling_pattern = 'TABULATED_SOBOL'
scene.eevee.taa_samples = 0
scene.eevee.taa_render_samples = 1
scene.eevee.use_taa_reprojection = False
scene.eevee.use_volume_custom_range = False
scene.eevee.use_shadows = False
bpy.context.view_layer.update()

# ---- added for rendering (the .blend has no usable light): sun
light_auto_sun = bpy.data.lights.new('AutoSun', 'SUN')
light_auto_sun.energy = 3.0
light_auto_sun.angle = 0.0523599
ob_auto_sun = bpy.data.objects.new('AutoSun', light_auto_sun)
scene.collection.objects.link(ob_auto_sun)
ob_auto_sun.rotation_euler = (0.872665, 0.174533, 0.523599)
bpy.context.view_layer.update()
